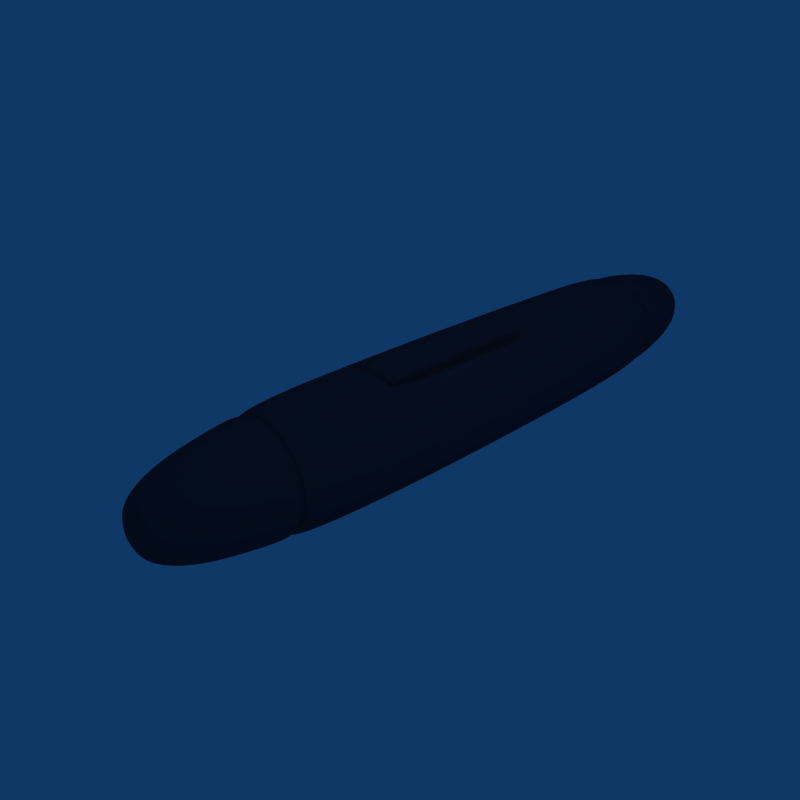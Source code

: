 # Source: fueltank.blend  (saved by Blender 2.48.1; exported with 4.5.12 LTS)
import bpy
from mathutils import Matrix  # noqa: F401  (used for matrix-valued properties, if any)

bpy.ops.wm.read_factory_settings(use_empty=True)
scene = bpy.context.scene
scene.name = 'Scene'

# ---- collections
col_collection_1 = bpy.data.collections.new('Collection 1'); scene.collection.children.link(col_collection_1)

# ---- materials (node trees are filled in below, after node groups)
mat_material = bpy.data.materials.new('Material')
mat_material.alpha_threshold = 0.0
mat_material.diffuse_color = (0.2, 0.2, 0.25, 1.0)
mat_material.roughness = 0.5
mat_material.line_color = (0.0, 0.0, 0.0, 1.0)

# ---- material node trees

# ---- world
world_world = bpy.data.worlds.new('World'); scene.world = world_world
world_world.color = (0.05656, 0.2208, 0.4)
world_world.use_sun_shadow = False
world_world.sun_shadow_jitter_overblur = 0.0
world_world.cycles.sampling_method = 'MANUAL'
world_world.cycles.sample_map_resolution = 256

# ---- cameras
cam_camera = bpy.data.cameras.new('Camera')
cam_camera.passepartout_alpha = 0.2
cam_camera.clip_end = 100.0
cam_camera.lens = 35.0
cam_camera.ortho_scale = 7.314
cam_camera.show_passepartout = False
cam_camera.show_safe_areas = True
cam_camera.dof.focus_distance = 0.0
cam_camera.dof.aperture_fstop = 128.0

# ---- lights
light_spot = bpy.data.lights.new('Spot', 'POINT')
light_spot.transmission_factor = 0.0
light_spot.cutoff_distance = 30.0
light_spot.energy = 100.0
light_spot.shadow_buffer_clip_start = 1.001
light_spot.shadow_soft_size = 1.0
light_spot.shadow_maximum_resolution = 0.006
light_spot.use_absolute_resolution = True
light_spot.cycles.use_multiple_importance_sampling = False

# ---- meshes
me_cube = bpy.data.meshes.new('Cube')
me_cube.from_pydata([(0.4, 2.0, -0.8), (0.5556, 2.0, -0.8315), (0.3827, 2.0, -0.9239), (0.1951, 2.0, -0.9808), (-3.258e-07, 2.0, -1.0), (-0.1951, 2.0, -0.9808), (-0.3827, 2.0, -0.9239), (-0.5556, 2.0, -0.8315), (-0.7071, 2.0, -0.7071), (0.7071, -2.0, 0.7071), (0.8315, -2.0, 0.5556), (0.9239, -2.0, 0.3827), (0.9808, -2.0, 0.1951), (1.0, -2.0, -2.211e-06), (0.9808, -2.0, -0.1951), (0.9239, -2.0, -0.3827), (0.8315, -2.0, -0.5556), (0.7071, -2.0, -0.7071), (0.5556, -2.0, -0.8315), (-0.8315, -2.0, -0.5556), (-0.9239, -2.0, -0.3827), (-0.9808, -2.0, -0.1951), (-1.0, -2.0, -4.071e-06), (-0.9808, -2.0, 0.1951), (-0.9239, -2.0, 0.3827), (-0.8315, -2.0, 0.5556), (-0.7071, -2.0, 0.7071), (-0.5556, -2.0, 0.8315), (-0.3827, -2.0, 0.9239), (-0.1951, -2.0, 0.9808), (-7.28e-06, -2.0, 1.0), (0.1951, -2.0, 0.9808), (0.3827, -2.0, 0.9239), (0.5556, -2.0, 0.8315), (3.017e-07, -5.85, 2.03e-07), (0.1638, -5.75, 0.2452), (0.1129, -5.75, 0.2725), (0.05754, -5.75, 0.2892), (6.915e-07, -5.75, 0.2949), (-0.05753, -5.75, 0.2892), (-0.1129, -5.75, 0.2725), (-0.1638, -5.75, 0.2452), (-0.2085, -5.75, 0.2085), (-0.2452, -5.75, 0.1638), (-0.2725, -5.75, 0.1129), (-0.2892, -5.75, 0.05753), (-0.2949, -5.75, 4.154e-07), (-0.2892, -5.75, -0.05753), (-0.2725, -5.75, -0.1129), (-0.2452, -5.75, -0.1638), (-0.2085, -5.75, -0.2085), (-0.1638, -5.75, -0.2452), (-0.1129, -5.75, -0.2725), (-0.05753, -5.75, -0.2892), (1.22e-07, -5.75, -0.2949), (0.05753, -5.75, -0.2892), (0.1129, -5.75, -0.2725), (0.1638, -5.75, -0.2452), (0.2085, -5.75, -0.2085), (0.2452, -5.75, -0.1638), (0.2725, -5.75, -0.1129), (0.2892, -5.75, -0.05753), (0.2949, -5.75, 1.529e-07), (0.2892, -5.75, 0.05753), (0.2725, -5.75, 0.1129), (0.2452, -5.75, 0.1638), (0.2085, -5.75, 0.2085), (0.2607, -5.7, 0.2607), (0.3065, -5.7, 0.2048), (0.3406, -5.7, 0.1411), (0.3616, -5.7, 0.07192), (0.3686, -5.7, 1.422e-07), (0.3616, -5.7, -0.07192), (0.3406, -5.7, -0.1411), (0.3065, -5.7, -0.2048), (0.2607, -5.7, -0.2607), (0.2048, -5.7, -0.3065), (0.1411, -5.7, -0.3406), (0.07192, -5.7, -0.3616), (7.585e-08, -5.7, -0.3686), (-0.07192, -5.7, -0.3616), (-0.1411, -5.7, -0.3406), (-0.2048, -5.7, -0.3065), (-0.2607, -5.7, -0.2607), (-0.3065, -5.7, -0.2048), (-0.3406, -5.7, -0.1411), (-0.3616, -5.7, -0.07192), (-0.3686, -5.7, 4.703e-07), (-0.3616, -5.7, 0.07192), (-0.3406, -5.7, 0.1411), (-0.3065, -5.7, 0.2048), (-0.2607, -5.7, 0.2607), (-0.2048, -5.7, 0.3065), (-0.1411, -5.7, 0.3406), (-0.07192, -5.7, 0.3616), (7.878e-07, -5.7, 0.3686), (0.07192, -5.7, 0.3616), (0.1411, -5.7, 0.3406), (0.2048, -5.7, 0.3065), (0.256, -5.6, 0.3831), (0.1763, -5.6, 0.4257), (0.0899, -5.6, 0.4519), (9.066e-07, -5.6, 0.4608), (-0.0899, -5.6, 0.4519), (-0.1763, -5.6, 0.4257), (-0.256, -5.6, 0.3831), (-0.3258, -5.6, 0.3258), (-0.3831, -5.6, 0.256), (-0.4257, -5.6, 0.1763), (-0.4519, -5.6, 0.0899), (-0.4608, -5.6, 5.364e-07), (-0.4519, -5.6, -0.0899), (-0.4257, -5.6, -0.1763), (-0.3831, -5.6, -0.256), (-0.3258, -5.6, -0.3258), (-0.256, -5.6, -0.3831), (-0.1763, -5.6, -0.4257), (-0.0899, -5.6, -0.4519), (1.669e-08, -5.6, -0.4608), (0.0899, -5.6, -0.4519), (0.1763, -5.6, -0.4257), (0.256, -5.6, -0.3831), (0.3258, -5.6, -0.3258), (0.3831, -5.6, -0.256), (0.4257, -5.6, -0.1763), (0.4519, -5.6, -0.0899), (0.4608, -5.6, 1.262e-07), (0.4519, -5.6, 0.0899), (0.4257, -5.6, 0.1763), (0.3831, -5.6, 0.256), (0.3258, -5.6, 0.3258), (0.4073, -5.4, 0.4073), (0.4789, -5.4, 0.32), (0.5322, -5.4, 0.2204), (0.5649, -5.4, 0.1124), (0.576, -5.4, 1.085e-07), (0.5649, -5.4, -0.1124), (0.5322, -5.4, -0.2204), (0.4789, -5.4, -0.32), (0.4073, -5.4, -0.4073), (0.32, -5.4, -0.4789), (0.2204, -5.4, -0.5322), (0.1124, -5.4, -0.5649), (-5.89e-08, -5.4, -0.576), (-0.1124, -5.4, -0.5649), (-0.2204, -5.4, -0.5322), (-0.32, -5.4, -0.4789), (-0.4073, -5.4, -0.4073), (-0.4789, -5.4, -0.32), (-0.5322, -5.4, -0.2204), (-0.5649, -5.4, -0.1124), (-0.576, -5.4, 6.212e-07), (-0.5649, -5.4, 0.1124), (-0.5322, -5.4, 0.2204), (-0.4789, -5.4, 0.32), (-0.4073, -5.4, 0.4073), (-0.32, -5.4, 0.4789), (-0.2204, -5.4, 0.5322), (-0.1124, -5.4, 0.5649), (1.053e-06, -5.4, 0.576), (0.1124, -5.4, 0.5649), (0.2204, -5.4, 0.5322), (0.32, -5.4, 0.4789), (0.4, -5.0, 0.5987), (0.2755, -5.0, 0.6652), (0.1405, -5.0, 0.7062), (1.244e-06, -5.0, 0.72), (-0.1405, -5.0, 0.7062), (-0.2755, -5.0, 0.6652), (-0.4, -5.0, 0.5987), (-0.5091, -5.0, 0.5091), (-0.5987, -5.0, 0.4), (-0.6652, -5.0, 0.2755), (-0.7062, -5.0, 0.1405), (-0.72, -5.0, 7.264e-07), (-0.7062, -5.0, -0.1405), (-0.6652, -5.0, -0.2755), (-0.5987, -5.0, -0.4), (-0.5091, -5.0, -0.5091), (-0.4, -5.0, -0.5987), (-0.2755, -5.0, -0.6652), (-0.1405, -5.0, -0.7062), (-1.463e-07, -5.0, -0.72), (0.1405, -5.0, -0.7062), (0.2755, -5.0, -0.6652), (0.4, -5.0, -0.5987), (0.5091, -5.0, -0.5091), (0.5987, -5.0, -0.4), (0.6652, -5.0, -0.2755), (0.7062, -5.0, -0.1405), (0.72, -5.0, 8.555e-08), (0.7062, -5.0, 0.1405), (0.6652, -5.0, 0.2755), (0.5987, -5.0, 0.4), (0.5091, -5.0, 0.5091), (0.5728, -3.995, 0.5728), (0.6735, -3.995, 0.45), (0.7483, -3.995, 0.31), (0.7944, -3.995, 0.158), (0.81, -3.995, 6.664e-08), (0.7944, -3.995, -0.158), (0.7483, -3.995, -0.31), (0.6735, -3.995, -0.45), (0.5728, -3.995, -0.5728), (0.45, -3.995, -0.6735), (0.31, -3.995, -0.7483), (0.158, -3.995, -0.7944), (-2.076e-07, -3.995, -0.81), (-0.158, -3.995, -0.7944), (-0.31, -3.995, -0.7483), (-0.45, -3.995, -0.6735), (-0.5728, -3.995, -0.5728), (-0.6735, -3.995, -0.45), (-0.7483, -3.995, -0.31), (-0.7944, -3.995, -0.158), (-0.81, -3.995, 7.876e-07), (-0.7944, -3.995, 0.158), (-0.7483, -3.995, 0.31), (-0.6735, -3.995, 0.45), (-0.5728, -3.995, 0.5728), (-0.45, -3.995, 0.6735), (-0.31, -3.995, 0.7483), (-0.158, -3.995, 0.7944), (1.357e-06, -3.995, 0.81), (0.158, -3.995, 0.7944), (0.31, -3.995, 0.7483), (0.45, -3.995, 0.6735), (-0.7071, -2.0, -0.7071), (-0.5556, -2.0, -0.8315), (-0.3827, -2.0, -0.9239), (-0.1951, -2.0, -0.9808), (-3.258e-07, -2.0, -1.0), (0.1951, -2.0, -0.9808), (0.3827, -2.0, -0.9239), (0.3117, -3.905, -0.7525), (0.1589, -3.905, -0.7988), (-2.106e-07, -3.905, -0.8145), (-0.1589, -3.905, -0.7988), (-0.3117, -3.905, -0.7525), (-0.4525, -3.905, -0.6772), (-0.5759, -3.905, -0.5759), (0.5759, -3.905, 0.5759), (0.4525, -3.905, 0.6772), (0.3117, -3.905, 0.7525), (0.1589, -3.905, 0.7988), (9.625e-07, -3.905, 0.8145), (-0.1589, -3.905, 0.7988), (-0.3117, -3.905, 0.7525), (-0.4525, -3.905, 0.6772), (-0.5759, -3.905, 0.5759), (-0.6772, -3.905, 0.4525), (-0.7525, -3.905, 0.3117), (-0.7988, -3.905, 0.1589), (-0.8145, -3.905, 5.66e-07), (-0.7988, -3.905, -0.1589), (-0.7525, -3.905, -0.3117), (-0.6772, -3.905, -0.4525), (0.4525, -3.905, -0.6772), (0.5759, -3.905, -0.5759), (0.6772, -3.905, -0.4525), (0.7525, -3.905, -0.3117), (0.7988, -3.905, -0.1589), (0.8145, -3.905, -3.527e-08), (0.7988, -3.905, 0.1589), (0.7525, -3.905, 0.3117), (0.6772, -3.905, 0.4525), (0.49, -4.0, 0.7334), (0.3375, -4.0, 0.8149), (0.1721, -4.0, 0.8651), (1.455e-06, -4.0, 0.882), (-0.1721, -4.0, 0.8651), (-0.3375, -4.0, 0.8149), (-0.49, -4.0, 0.7334), (-0.6237, -4.0, 0.6237), (-0.7334, -4.0, 0.49), (-0.8149, -4.0, 0.3375), (-0.8651, -4.0, 0.1721), (-0.882, -4.0, 8.42e-07), (-0.8651, -4.0, -0.1721), (-0.8149, -4.0, -0.3375), (-0.7334, -4.0, -0.49), (-0.6237, -4.0, -0.6237), (-0.49, -4.0, -0.7334), (-0.3375, -4.0, -0.8149), (-0.1721, -4.0, -0.8651), (-2.482e-07, -4.0, -0.882), (0.1721, -4.0, -0.8651), (0.3375, -4.0, -0.8149), (0.49, -4.0, -0.7334), (0.6237, -4.0, -0.6237), (0.7334, -4.0, -0.49), (0.8149, -4.0, -0.3375), (0.8651, -4.0, -0.1721), (0.882, -4.0, 5.694e-08), (0.8651, -4.0, 0.1721), (0.8149, -4.0, 0.3375), (0.6237, -4.0, 0.6237), (0.7334, -4.0, 0.49), (0.3481, -3.905, -0.8405), (0.1775, -3.905, -0.8923), (-2.66e-07, -3.905, -0.9097), (-0.1775, -3.905, -0.8923), (-0.3481, -3.905, -0.8405), (-0.5054, -3.905, -0.7564), (-0.6433, -3.905, -0.6433), (0.6433, -3.905, 0.6433), (0.5054, -3.905, 0.7564), (0.3481, -3.905, 0.8405), (0.1775, -3.905, 0.8923), (6.247e-07, -3.905, 0.9097), (-0.1775, -3.905, 0.8923), (-0.3481, -3.905, 0.8405), (-0.5054, -3.905, 0.7564), (-0.6433, -3.905, 0.6433), (-0.7564, -3.905, 0.5054), (-0.8405, -3.905, 0.3481), (-0.8923, -3.905, 0.1775), (-0.9097, -3.905, 3.746e-07), (-0.8923, -3.905, -0.1775), (-0.8405, -3.905, -0.3481), (-0.7564, -3.905, -0.5054), (0.5054, -3.905, -0.7564), (0.6433, -3.905, -0.6433), (0.7564, -3.905, -0.5054), (0.8405, -3.905, -0.3481), (0.8923, -3.905, -0.1775), (0.9098, -3.905, -1.67e-07), (0.8923, -3.905, 0.1775), (0.8405, -3.905, 0.3481), (0.7564, -3.905, 0.5054), (0.7564, 3.905, 0.5054), (0.8405, 3.905, 0.3481), (0.8923, 3.905, 0.1775), (0.9098, 3.905, -1.67e-07), (0.8923, 3.905, -0.1775), (0.8405, 3.905, -0.3481), (0.7564, 3.905, -0.5054), (0.6433, 3.905, -0.6433), (0.5054, 3.905, -0.7564), (-0.7564, 3.905, -0.5054), (-0.8405, 3.905, -0.3481), (-0.8923, 3.905, -0.1775), (-0.9097, 3.905, 3.746e-07), (-0.8923, 3.905, 0.1775), (-0.8405, 3.905, 0.3481), (-0.7564, 3.905, 0.5054), (-0.6433, 3.905, 0.6433), (-0.5054, 3.905, 0.7564), (-0.3481, 3.905, 0.8405), (-0.1775, 3.905, 0.8923), (6.247e-07, 3.905, 0.9097), (0.1775, 3.905, 0.8923), (0.3481, 3.905, 0.8405), (0.5054, 3.905, 0.7564), (0.6433, 3.905, 0.6433), (-0.6433, 3.905, -0.6433), (-0.5054, 3.905, -0.7564), (-0.3481, 3.905, -0.8405), (-0.1775, 3.905, -0.8923), (-2.66e-07, 3.905, -0.9097), (0.1775, 3.905, -0.8923), (0.3481, 3.905, -0.8405), (0.7334, 4.0, 0.49), (0.6237, 4.0, 0.6237), (0.8149, 4.0, 0.3375), (0.8651, 4.0, 0.1721), (0.882, 4.0, 5.694e-08), (0.8651, 4.0, -0.1721), (0.8149, 4.0, -0.3375), (0.7334, 4.0, -0.49), (0.6237, 4.0, -0.6237), (0.49, 4.0, -0.7334), (0.3375, 4.0, -0.8149), (0.1721, 4.0, -0.8651), (-2.482e-07, 4.0, -0.882), (-0.1721, 4.0, -0.8651), (-0.3375, 4.0, -0.8149), (-0.49, 4.0, -0.7334), (-0.6237, 4.0, -0.6237), (-0.7334, 4.0, -0.49), (-0.8149, 4.0, -0.3375), (-0.8651, 4.0, -0.1721), (-0.882, 4.0, 8.42e-07), (-0.8651, 4.0, 0.1721), (-0.8149, 4.0, 0.3375), (-0.7334, 4.0, 0.49), (-0.6237, 4.0, 0.6237), (-0.49, 4.0, 0.7334), (-0.3375, 4.0, 0.8149), (-0.1721, 4.0, 0.8651), (1.455e-06, 4.0, 0.882), (0.1721, 4.0, 0.8651), (0.3375, 4.0, 0.8149), (0.49, 4.0, 0.7334), (0.6772, 3.905, 0.4525), (0.7525, 3.905, 0.3117), (0.7988, 3.905, 0.1589), (0.8145, 3.905, -3.527e-08), (0.7988, 3.905, -0.1589), (0.7525, 3.905, -0.3117), (0.6772, 3.905, -0.4525), (0.5759, 3.905, -0.5759), (0.4525, 3.905, -0.6772), (-0.6772, 3.905, -0.4525), (-0.7525, 3.905, -0.3117), (-0.7988, 3.905, -0.1589), (-0.8145, 3.905, 5.66e-07), (-0.7988, 3.905, 0.1589), (-0.7525, 3.905, 0.3117), (-0.6772, 3.905, 0.4525), (-0.5759, 3.905, 0.5759), (-0.4525, 3.905, 0.6772), (-0.3117, 3.905, 0.7525), (-0.1589, 3.905, 0.7988), (9.625e-07, 3.905, 0.8145), (0.1589, 3.905, 0.7988), (0.3117, 3.905, 0.7525), (0.4525, 3.905, 0.6772), (0.5759, 3.905, 0.5759), (-0.5759, 3.905, -0.5759), (-0.4525, 3.905, -0.6772), (-0.3117, 3.905, -0.7525), (-0.1589, 3.905, -0.7988), (-2.106e-07, 3.905, -0.8145), (0.1589, 3.905, -0.7988), (0.3117, 3.905, -0.7525), (0.45, 3.995, 0.6735), (0.31, 3.995, 0.7483), (0.158, 3.995, 0.7944), (1.357e-06, 3.995, 0.81), (-0.158, 3.995, 0.7944), (-0.31, 3.995, 0.7483), (-0.45, 3.995, 0.6735), (-0.5728, 3.995, 0.5728), (-0.6735, 3.995, 0.45), (-0.7483, 3.995, 0.31), (-0.7944, 3.995, 0.158), (-0.81, 3.995, 7.876e-07), (-0.7944, 3.995, -0.158), (-0.7483, 3.995, -0.31), (-0.6735, 3.995, -0.45), (-0.5728, 3.995, -0.5728), (-0.45, 3.995, -0.6735), (-0.31, 3.995, -0.7483), (-0.158, 3.995, -0.7944), (-2.076e-07, 3.995, -0.81), (0.158, 3.995, -0.7944), (0.31, 3.995, -0.7483), (0.45, 3.995, -0.6735), (0.5728, 3.995, -0.5728), (0.6735, 3.995, -0.45), (0.7483, 3.995, -0.31), (0.7944, 3.995, -0.158), (0.81, 3.995, 6.664e-08), (0.7944, 3.995, 0.158), (0.7483, 3.995, 0.31), (0.6735, 3.995, 0.45), (0.5728, 3.995, 0.5728), (0.5091, 5.0, 0.5091), (0.5987, 5.0, 0.4), (0.6652, 5.0, 0.2755), (0.7062, 5.0, 0.1405), (0.72, 5.0, 8.555e-08), (0.7062, 5.0, -0.1405), (0.6652, 5.0, -0.2755), (0.5987, 5.0, -0.4), (0.5091, 5.0, -0.5091), (0.4, 5.0, -0.5987), (0.2755, 5.0, -0.6652), (0.1405, 5.0, -0.7062), (-1.463e-07, 5.0, -0.72), (-0.1405, 5.0, -0.7062), (-0.2755, 5.0, -0.6652), (-0.4, 5.0, -0.5987), (-0.5091, 5.0, -0.5091), (-0.5987, 5.0, -0.4), (-0.6652, 5.0, -0.2755), (-0.7062, 5.0, -0.1405), (-0.72, 5.0, 7.264e-07), (-0.7062, 5.0, 0.1405), (-0.6652, 5.0, 0.2755), (-0.5987, 5.0, 0.4), (-0.5091, 5.0, 0.5091), (-0.4, 5.0, 0.5987), (-0.2755, 5.0, 0.6652), (-0.1405, 5.0, 0.7062), (1.244e-06, 5.0, 0.72), (0.1405, 5.0, 0.7062), (0.2755, 5.0, 0.6652), (0.4, 5.0, 0.5987), (0.32, 5.4, 0.4789), (0.2204, 5.4, 0.5322), (0.1124, 5.4, 0.5649), (1.053e-06, 5.4, 0.576), (-0.1124, 5.4, 0.5649), (-0.2204, 5.4, 0.5322), (-0.32, 5.4, 0.4789), (-0.4073, 5.4, 0.4073), (-0.4789, 5.4, 0.32), (-0.5322, 5.4, 0.2204), (-0.5649, 5.4, 0.1124), (-0.576, 5.4, 6.212e-07), (-0.5649, 5.4, -0.1124), (-0.5322, 5.4, -0.2204), (-0.4789, 5.4, -0.32), (-0.4073, 5.4, -0.4073), (-0.32, 5.4, -0.4789), (-0.2204, 5.4, -0.5322), (-0.1124, 5.4, -0.5649), (-5.89e-08, 5.4, -0.576), (0.1124, 5.4, -0.5649), (0.2204, 5.4, -0.5322), (0.32, 5.4, -0.4789), (0.4073, 5.4, -0.4073), (0.4789, 5.4, -0.32), (0.5322, 5.4, -0.2204), (0.5649, 5.4, -0.1124), (0.576, 5.4, 1.085e-07), (0.5649, 5.4, 0.1124), (0.5322, 5.4, 0.2204), (0.4789, 5.4, 0.32), (0.4073, 5.4, 0.4073), (0.3258, 5.6, 0.3258), (0.3831, 5.6, 0.256), (0.4257, 5.6, 0.1763), (0.4519, 5.6, 0.0899), (0.4608, 5.6, 1.262e-07), (0.4519, 5.6, -0.0899), (0.4257, 5.6, -0.1763), (0.3831, 5.6, -0.256), (0.3258, 5.6, -0.3258), (0.256, 5.6, -0.3831), (0.1763, 5.6, -0.4257), (0.0899, 5.6, -0.4519), (1.669e-08, 5.6, -0.4608), (-0.0899, 5.6, -0.4519), (-0.1763, 5.6, -0.4257), (-0.256, 5.6, -0.3831), (-0.3258, 5.6, -0.3258), (-0.3831, 5.6, -0.256), (-0.4257, 5.6, -0.1763), (-0.4519, 5.6, -0.0899), (-0.4608, 5.6, 5.364e-07), (-0.4519, 5.6, 0.0899), (-0.4257, 5.6, 0.1763), (-0.3831, 5.6, 0.256), (-0.3258, 5.6, 0.3258), (-0.256, 5.6, 0.3831), (-0.1763, 5.6, 0.4257), (-0.0899, 5.6, 0.4519), (9.066e-07, 5.6, 0.4608), (0.0899, 5.6, 0.4519), (0.1763, 5.6, 0.4257), (0.256, 5.6, 0.3831), (0.2048, 5.7, 0.3065), (0.1411, 5.7, 0.3406), (0.07192, 5.7, 0.3616), (7.878e-07, 5.7, 0.3686), (-0.07192, 5.7, 0.3616), (-0.1411, 5.7, 0.3406), (-0.2048, 5.7, 0.3065), (-0.2607, 5.7, 0.2607), (-0.3065, 5.7, 0.2048), (-0.3406, 5.7, 0.1411), (-0.3616, 5.7, 0.07192), (-0.3686, 5.7, 4.703e-07), (-0.3616, 5.7, -0.07192), (-0.3406, 5.7, -0.1411), (-0.3065, 5.7, -0.2048), (-0.2607, 5.7, -0.2607), (-0.2048, 5.7, -0.3065), (-0.1411, 5.7, -0.3406), (-0.07192, 5.7, -0.3616), (7.585e-08, 5.7, -0.3686), (0.07192, 5.7, -0.3616), (0.1411, 5.7, -0.3406), (0.2048, 5.7, -0.3065), (0.2607, 5.7, -0.2607), (0.3065, 5.7, -0.2048), (0.3406, 5.7, -0.1411), (0.3616, 5.7, -0.07192), (0.3686, 5.7, 1.422e-07), (0.3616, 5.7, 0.07192), (0.3406, 5.7, 0.1411), (0.3065, 5.7, 0.2048), (0.2607, 5.7, 0.2607), (0.2085, 5.75, 0.2085), (0.2452, 5.75, 0.1638), (0.2725, 5.75, 0.1129), (0.2892, 5.75, 0.05753), (0.2949, 5.75, 1.529e-07), (0.2892, 5.75, -0.05753), (0.2725, 5.75, -0.1129), (0.2452, 5.75, -0.1638), (0.2085, 5.75, -0.2085), (0.1638, 5.75, -0.2452), (0.1129, 5.75, -0.2725), (0.05753, 5.75, -0.2892), (1.22e-07, 5.75, -0.2949), (-0.05753, 5.75, -0.2892), (-0.1129, 5.75, -0.2725), (-0.1638, 5.75, -0.2452), (-0.2085, 5.75, -0.2085), (-0.2452, 5.75, -0.1638), (-0.2725, 5.75, -0.1129), (-0.2892, 5.75, -0.05753), (-0.2949, 5.75, 4.154e-07), (-0.2892, 5.75, 0.05753), (-0.2725, 5.75, 0.1129), (-0.2452, 5.75, 0.1638), (-0.2085, 5.75, 0.2085), (-0.1638, 5.75, 0.2452), (-0.1129, 5.75, 0.2725), (-0.05753, 5.75, 0.2892), (6.915e-07, 5.75, 0.2949), (0.05754, 5.75, 0.2892), (0.1129, 5.75, 0.2725), (0.1638, 5.75, 0.2452), (3.017e-07, 5.85, 2.03e-07), (0.5556, 2.0, 0.8315), (0.3827, 2.0, 0.9239), (0.1951, 2.0, 0.9808), (-7.28e-06, 2.0, 1.0), (-0.1951, 2.0, 0.9808), (-0.3827, 2.0, 0.9239), (-0.5556, 2.0, 0.8315), (-0.7071, 2.0, 0.7071), (-0.8315, 2.0, 0.5556), (-0.9239, 2.0, 0.3827), (-0.9808, 2.0, 0.1951), (-1.0, 2.0, -4.071e-06), (-0.9808, 2.0, -0.1951), (-0.9239, 2.0, -0.3827), (-0.8315, 2.0, -0.5556), (0.7071, 2.0, -0.7071), (0.8315, 2.0, -0.5556), (0.9239, 2.0, -0.3827), (0.9808, 2.0, -0.1951), (1.0, 2.0, -2.211e-06), (0.9808, 2.0, 0.1951), (0.9239, 2.0, 0.3827), (0.8315, 2.0, 0.5556), (0.7071, 2.0, 0.7071), (-0.3889, 0.8, 0.6302), (-0.2679, 0.8, 0.6367), (-0.1366, 0.8, 0.6407), (-5.096e-06, 0.8, 0.642), (0.1366, 0.8, 0.6407), (0.2679, 0.8, 0.6367), (0.3889, 0.8, 0.6302), (0.3889, -2.0, 0.6302), (0.2679, -2.0, 0.6367), (0.1366, -2.0, 0.6407), (-5.096e-06, -2.0, 0.642), (-0.1366, -2.0, 0.6407), (-0.2679, -2.0, 0.6367), (-0.3889, -2.0, 0.6302), (-0.3889, -2.0, 0.9302), (-0.2679, -2.0, 0.9367), (-0.1366, -2.0, 0.9407), (-5.096e-06, -2.0, 0.942), (0.1366, -2.0, 0.9407), (0.2679, -2.0, 0.9367), (0.3889, -2.0, 0.9302), (0.3889, 0.8, 0.9302), (0.2679, 0.8, 0.9367), (0.1366, 0.8, 0.9407), (-5.096e-06, 0.8, 0.942), (-0.1366, 0.8, 0.9407), (-0.2679, 0.8, 0.9367), (-0.3889, 0.8, 0.9302)], [], [(642, 9, 10, 641), (641, 10, 11, 640), (640, 11, 12, 639), (639, 12, 13, 638), (638, 13, 14, 637), (637, 14, 15, 636), (636, 15, 16, 635), (635, 16, 17, 634), (634, 17, 18, 1), (1, 18, 233, 2), (2, 233, 232, 3), (3, 232, 231, 4), (4, 231, 230, 5), (5, 230, 229, 6), (6, 229, 228, 7), (7, 228, 227, 8), (8, 227, 19, 633), (633, 19, 20, 632), (632, 20, 21, 631), (631, 21, 22, 630), (630, 22, 23, 629), (629, 23, 24, 628), (628, 24, 25, 627), (627, 25, 26, 626), (626, 26, 27, 625), (9, 642, 619, 33), (66, 34, 65), (65, 34, 64), (64, 34, 63), (63, 34, 62), (62, 34, 61), (61, 34, 60), (60, 34, 59), (59, 34, 58), (58, 34, 57), (57, 34, 56), (56, 34, 55), (55, 34, 54), (54, 34, 53), (53, 34, 52), (52, 34, 51), (51, 34, 50), (50, 34, 49), (49, 34, 48), (48, 34, 47), (47, 34, 46), (46, 34, 45), (45, 34, 44), (44, 34, 43), (43, 34, 42), (42, 34, 41), (41, 34, 40), (40, 34, 39), (39, 34, 38), (38, 34, 37), (37, 34, 36), (36, 34, 35), (35, 34, 66), (98, 35, 66, 67), (97, 36, 35, 98), (96, 37, 36, 97), (95, 38, 37, 96), (94, 39, 38, 95), (93, 40, 39, 94), (92, 41, 40, 93), (91, 42, 41, 92), (90, 43, 42, 91), (89, 44, 43, 90), (88, 45, 44, 89), (87, 46, 45, 88), (86, 47, 46, 87), (85, 48, 47, 86), (84, 49, 48, 85), (83, 50, 49, 84), (82, 51, 50, 83), (81, 52, 51, 82), (80, 53, 52, 81), (79, 54, 53, 80), (78, 55, 54, 79), (77, 56, 55, 78), (76, 57, 56, 77), (75, 58, 57, 76), (74, 59, 58, 75), (73, 60, 59, 74), (72, 61, 60, 73), (71, 62, 61, 72), (70, 63, 62, 71), (69, 64, 63, 70), (68, 65, 64, 69), (67, 66, 65, 68), (130, 67, 68, 129), (129, 68, 69, 128), (128, 69, 70, 127), (127, 70, 71, 126), (126, 71, 72, 125), (125, 72, 73, 124), (124, 73, 74, 123), (123, 74, 75, 122), (122, 75, 76, 121), (121, 76, 77, 120), (120, 77, 78, 119), (119, 78, 79, 118), (118, 79, 80, 117), (117, 80, 81, 116), (116, 81, 82, 115), (115, 82, 83, 114), (114, 83, 84, 113), (113, 84, 85, 112), (112, 85, 86, 111), (111, 86, 87, 110), (110, 87, 88, 109), (109, 88, 89, 108), (108, 89, 90, 107), (107, 90, 91, 106), (106, 91, 92, 105), (105, 92, 93, 104), (104, 93, 94, 103), (103, 94, 95, 102), (102, 95, 96, 101), (101, 96, 97, 100), (100, 97, 98, 99), (99, 98, 67, 130), (162, 99, 130, 131), (161, 100, 99, 162), (160, 101, 100, 161), (159, 102, 101, 160), (158, 103, 102, 159), (157, 104, 103, 158), (156, 105, 104, 157), (155, 106, 105, 156), (154, 107, 106, 155), (153, 108, 107, 154), (152, 109, 108, 153), (151, 110, 109, 152), (150, 111, 110, 151), (149, 112, 111, 150), (148, 113, 112, 149), (147, 114, 113, 148), (146, 115, 114, 147), (145, 116, 115, 146), (144, 117, 116, 145), (143, 118, 117, 144), (142, 119, 118, 143), (141, 120, 119, 142), (140, 121, 120, 141), (139, 122, 121, 140), (138, 123, 122, 139), (137, 124, 123, 138), (136, 125, 124, 137), (135, 126, 125, 136), (134, 127, 126, 135), (133, 128, 127, 134), (132, 129, 128, 133), (131, 130, 129, 132), (194, 131, 132, 193), (193, 132, 133, 192), (192, 133, 134, 191), (191, 134, 135, 190), (190, 135, 136, 189), (189, 136, 137, 188), (188, 137, 138, 187), (187, 138, 139, 186), (186, 139, 140, 185), (185, 140, 141, 184), (184, 141, 142, 183), (183, 142, 143, 182), (182, 143, 144, 181), (181, 144, 145, 180), (180, 145, 146, 179), (179, 146, 147, 178), (178, 147, 148, 177), (177, 148, 149, 176), (176, 149, 150, 175), (175, 150, 151, 174), (174, 151, 152, 173), (173, 152, 153, 172), (172, 153, 154, 171), (171, 154, 155, 170), (170, 155, 156, 169), (169, 156, 157, 168), (168, 157, 158, 167), (167, 158, 159, 166), (166, 159, 160, 165), (165, 160, 161, 164), (164, 161, 162, 163), (163, 162, 131, 194), (241, 195, 196, 265), (265, 196, 197, 264), (264, 197, 198, 263), (263, 198, 199, 262), (262, 199, 200, 261), (261, 200, 201, 260), (260, 201, 202, 259), (259, 202, 203, 258), (258, 203, 204, 257), (257, 204, 205, 234), (234, 205, 206, 235), (235, 206, 207, 236), (236, 207, 208, 237), (237, 208, 209, 238), (238, 209, 210, 239), (239, 210, 211, 240), (240, 211, 212, 256), (256, 212, 213, 255), (255, 213, 214, 254), (254, 214, 215, 253), (253, 215, 216, 252), (252, 216, 217, 251), (251, 217, 218, 250), (250, 218, 219, 249), (249, 219, 220, 248), (248, 220, 221, 247), (247, 221, 222, 246), (246, 222, 223, 245), (245, 223, 224, 244), (244, 224, 225, 243), (243, 225, 226, 242), (242, 226, 195, 241), (226, 266, 296, 195), (266, 163, 194, 296), (225, 267, 266, 226), (267, 164, 163, 266), (224, 268, 267, 225), (268, 165, 164, 267), (223, 269, 268, 224), (269, 166, 165, 268), (222, 270, 269, 223), (270, 167, 166, 269), (221, 271, 270, 222), (271, 168, 167, 270), (220, 272, 271, 221), (272, 169, 168, 271), (219, 273, 272, 220), (273, 170, 169, 272), (218, 274, 273, 219), (274, 171, 170, 273), (217, 275, 274, 218), (275, 172, 171, 274), (216, 276, 275, 217), (276, 173, 172, 275), (215, 277, 276, 216), (277, 174, 173, 276), (214, 278, 277, 215), (278, 175, 174, 277), (213, 279, 278, 214), (279, 176, 175, 278), (212, 280, 279, 213), (280, 177, 176, 279), (211, 281, 280, 212), (281, 178, 177, 280), (210, 282, 281, 211), (282, 179, 178, 281), (209, 283, 282, 210), (283, 180, 179, 282), (208, 284, 283, 209), (284, 181, 180, 283), (207, 285, 284, 208), (285, 182, 181, 284), (206, 286, 285, 207), (286, 183, 182, 285), (205, 287, 286, 206), (287, 184, 183, 286), (204, 288, 287, 205), (288, 185, 184, 287), (203, 289, 288, 204), (289, 186, 185, 288), (202, 290, 289, 203), (290, 187, 186, 289), (201, 291, 290, 202), (291, 188, 187, 290), (200, 292, 291, 201), (292, 189, 188, 291), (199, 293, 292, 200), (293, 190, 189, 292), (198, 294, 293, 199), (294, 191, 190, 293), (197, 295, 294, 198), (295, 192, 191, 294), (196, 297, 295, 197), (297, 193, 192, 295), (195, 296, 297, 196), (296, 194, 193, 297), (9, 305, 329, 10), (305, 241, 265, 329), (10, 329, 328, 11), (329, 265, 264, 328), (11, 328, 327, 12), (328, 264, 263, 327), (12, 327, 326, 13), (327, 263, 262, 326), (13, 326, 325, 14), (326, 262, 261, 325), (14, 325, 324, 15), (325, 261, 260, 324), (15, 324, 323, 16), (324, 260, 259, 323), (16, 323, 322, 17), (323, 259, 258, 322), (17, 322, 321, 18), (322, 258, 257, 321), (18, 321, 298, 233), (321, 257, 234, 298), (233, 298, 299, 232), (298, 234, 235, 299), (232, 299, 300, 231), (299, 235, 236, 300), (231, 300, 301, 230), (300, 236, 237, 301), (230, 301, 302, 229), (301, 237, 238, 302), (229, 302, 303, 228), (302, 238, 239, 303), (228, 303, 304, 227), (303, 239, 240, 304), (227, 304, 320, 19), (304, 240, 256, 320), (19, 320, 319, 20), (320, 256, 255, 319), (20, 319, 318, 21), (319, 255, 254, 318), (21, 318, 317, 22), (318, 254, 253, 317), (22, 317, 316, 23), (317, 253, 252, 316), (23, 316, 315, 24), (316, 252, 251, 315), (24, 315, 314, 25), (315, 251, 250, 314), (25, 314, 313, 26), (314, 250, 249, 313), (26, 313, 312, 27), (313, 249, 248, 312), (27, 312, 311, 28), (312, 248, 247, 311), (28, 311, 310, 29), (311, 247, 246, 310), (29, 310, 309, 30), (310, 246, 245, 309), (30, 309, 308, 31), (309, 245, 244, 308), (31, 308, 307, 32), (308, 244, 243, 307), (32, 307, 306, 33), (307, 243, 242, 306), (33, 306, 305, 9), (306, 242, 241, 305), (353, 354, 418, 417), (619, 642, 354, 353), (352, 353, 417, 416), (620, 619, 353, 352), (351, 352, 416, 415), (621, 620, 352, 351), (350, 351, 415, 414), (622, 621, 351, 350), (349, 350, 414, 413), (623, 622, 350, 349), (348, 349, 413, 412), (624, 623, 349, 348), (347, 348, 412, 411), (625, 624, 348, 347), (346, 347, 411, 410), (626, 625, 347, 346), (345, 346, 410, 409), (627, 626, 346, 345), (344, 345, 409, 408), (628, 627, 345, 344), (343, 344, 408, 407), (629, 628, 344, 343), (342, 343, 407, 406), (630, 629, 343, 342), (341, 342, 406, 405), (631, 630, 342, 341), (340, 341, 405, 404), (632, 631, 341, 340), (339, 340, 404, 403), (633, 632, 340, 339), (355, 339, 403, 419), (8, 633, 339, 355), (356, 355, 419, 420), (7, 8, 355, 356), (357, 356, 420, 421), (6, 7, 356, 357), (358, 357, 421, 422), (5, 6, 357, 358), (359, 358, 422, 423), (4, 5, 358, 359), (360, 359, 423, 424), (3, 4, 359, 360), (361, 360, 424, 425), (2, 3, 360, 361), (338, 361, 425, 402), (1, 2, 361, 338), (337, 338, 402, 401), (634, 1, 338, 337), (336, 337, 401, 400), (635, 634, 337, 336), (335, 336, 400, 399), (636, 635, 336, 335), (334, 335, 399, 398), (637, 636, 335, 334), (333, 334, 398, 397), (638, 637, 334, 333), (332, 333, 397, 396), (639, 638, 333, 332), (331, 332, 396, 395), (640, 639, 332, 331), (330, 331, 395, 394), (641, 640, 331, 330), (354, 330, 394, 418), (642, 641, 330, 354), (363, 362, 459, 458), (457, 456, 362, 363), (362, 364, 460, 459), (456, 455, 364, 362), (364, 365, 461, 460), (455, 454, 365, 364), (365, 366, 462, 461), (454, 453, 366, 365), (366, 367, 463, 462), (453, 452, 367, 366), (367, 368, 464, 463), (452, 451, 368, 367), (368, 369, 465, 464), (451, 450, 369, 368), (369, 370, 466, 465), (450, 449, 370, 369), (370, 371, 467, 466), (449, 448, 371, 370), (371, 372, 468, 467), (448, 447, 372, 371), (372, 373, 469, 468), (447, 446, 373, 372), (373, 374, 470, 469), (446, 445, 374, 373), (374, 375, 471, 470), (445, 444, 375, 374), (375, 376, 472, 471), (444, 443, 376, 375), (376, 377, 473, 472), (443, 442, 377, 376), (377, 378, 474, 473), (442, 441, 378, 377), (378, 379, 475, 474), (441, 440, 379, 378), (379, 380, 476, 475), (440, 439, 380, 379), (380, 381, 477, 476), (439, 438, 381, 380), (381, 382, 478, 477), (438, 437, 382, 381), (382, 383, 479, 478), (437, 436, 383, 382), (383, 384, 480, 479), (436, 435, 384, 383), (384, 385, 481, 480), (435, 434, 385, 384), (385, 386, 482, 481), (434, 433, 386, 385), (386, 387, 483, 482), (433, 432, 387, 386), (387, 388, 484, 483), (432, 431, 388, 387), (388, 389, 485, 484), (431, 430, 389, 388), (389, 390, 486, 485), (430, 429, 390, 389), (390, 391, 487, 486), (429, 428, 391, 390), (391, 392, 488, 487), (428, 427, 392, 391), (392, 393, 489, 488), (427, 426, 393, 392), (393, 363, 458, 489), (426, 457, 363, 393), (417, 418, 457, 426), (416, 417, 426, 427), (415, 416, 427, 428), (414, 415, 428, 429), (413, 414, 429, 430), (412, 413, 430, 431), (411, 412, 431, 432), (410, 411, 432, 433), (409, 410, 433, 434), (408, 409, 434, 435), (407, 408, 435, 436), (406, 407, 436, 437), (405, 406, 437, 438), (404, 405, 438, 439), (403, 404, 439, 440), (419, 403, 440, 441), (420, 419, 441, 442), (421, 420, 442, 443), (422, 421, 443, 444), (423, 422, 444, 445), (424, 423, 445, 446), (425, 424, 446, 447), (402, 425, 447, 448), (401, 402, 448, 449), (400, 401, 449, 450), (399, 400, 450, 451), (398, 399, 451, 452), (397, 398, 452, 453), (396, 397, 453, 454), (395, 396, 454, 455), (394, 395, 455, 456), (418, 394, 456, 457), (489, 458, 521, 490), (488, 489, 490, 491), (487, 488, 491, 492), (486, 487, 492, 493), (485, 486, 493, 494), (484, 485, 494, 495), (483, 484, 495, 496), (482, 483, 496, 497), (481, 482, 497, 498), (480, 481, 498, 499), (479, 480, 499, 500), (478, 479, 500, 501), (477, 478, 501, 502), (476, 477, 502, 503), (475, 476, 503, 504), (474, 475, 504, 505), (473, 474, 505, 506), (472, 473, 506, 507), (471, 472, 507, 508), (470, 471, 508, 509), (469, 470, 509, 510), (468, 469, 510, 511), (467, 468, 511, 512), (466, 467, 512, 513), (465, 466, 513, 514), (464, 465, 514, 515), (463, 464, 515, 516), (462, 463, 516, 517), (461, 462, 517, 518), (460, 461, 518, 519), (459, 460, 519, 520), (458, 459, 520, 521), (521, 520, 523, 522), (520, 519, 524, 523), (519, 518, 525, 524), (518, 517, 526, 525), (517, 516, 527, 526), (516, 515, 528, 527), (515, 514, 529, 528), (514, 513, 530, 529), (513, 512, 531, 530), (512, 511, 532, 531), (511, 510, 533, 532), (510, 509, 534, 533), (509, 508, 535, 534), (508, 507, 536, 535), (507, 506, 537, 536), (506, 505, 538, 537), (505, 504, 539, 538), (504, 503, 540, 539), (503, 502, 541, 540), (502, 501, 542, 541), (501, 500, 543, 542), (500, 499, 544, 543), (499, 498, 545, 544), (498, 497, 546, 545), (497, 496, 547, 546), (496, 495, 548, 547), (495, 494, 549, 548), (494, 493, 550, 549), (493, 492, 551, 550), (492, 491, 552, 551), (491, 490, 553, 552), (490, 521, 522, 553), (553, 522, 585, 554), (552, 553, 554, 555), (551, 552, 555, 556), (550, 551, 556, 557), (549, 550, 557, 558), (548, 549, 558, 559), (547, 548, 559, 560), (546, 547, 560, 561), (545, 546, 561, 562), (544, 545, 562, 563), (543, 544, 563, 564), (542, 543, 564, 565), (541, 542, 565, 566), (540, 541, 566, 567), (539, 540, 567, 568), (538, 539, 568, 569), (537, 538, 569, 570), (536, 537, 570, 571), (535, 536, 571, 572), (534, 535, 572, 573), (533, 534, 573, 574), (532, 533, 574, 575), (531, 532, 575, 576), (530, 531, 576, 577), (529, 530, 577, 578), (528, 529, 578, 579), (527, 528, 579, 580), (526, 527, 580, 581), (525, 526, 581, 582), (524, 525, 582, 583), (523, 524, 583, 584), (522, 523, 584, 585), (585, 584, 587, 586), (584, 583, 588, 587), (583, 582, 589, 588), (582, 581, 590, 589), (581, 580, 591, 590), (580, 579, 592, 591), (579, 578, 593, 592), (578, 577, 594, 593), (577, 576, 595, 594), (576, 575, 596, 595), (575, 574, 597, 596), (574, 573, 598, 597), (573, 572, 599, 598), (572, 571, 600, 599), (571, 570, 601, 600), (570, 569, 602, 601), (569, 568, 603, 602), (568, 567, 604, 603), (567, 566, 605, 604), (566, 565, 606, 605), (565, 564, 607, 606), (564, 563, 608, 607), (563, 562, 609, 608), (562, 561, 610, 609), (561, 560, 611, 610), (560, 559, 612, 611), (559, 558, 613, 612), (558, 557, 614, 613), (557, 556, 615, 614), (556, 555, 616, 615), (555, 554, 617, 616), (554, 585, 586, 617), (617, 586, 618), (616, 617, 618), (615, 616, 618), (614, 615, 618), (613, 614, 618), (612, 613, 618), (611, 612, 618), (610, 611, 618), (609, 610, 618), (608, 609, 618), (607, 608, 618), (606, 607, 618), (605, 606, 618), (604, 605, 618), (603, 604, 618), (602, 603, 618), (601, 602, 618), (600, 601, 618), (599, 600, 618), (598, 599, 618), (597, 598, 618), (596, 597, 618), (595, 596, 618), (594, 595, 618), (593, 594, 618), (592, 593, 618), (591, 592, 618), (590, 591, 618), (589, 590, 618), (588, 589, 618), (587, 588, 618), (586, 587, 618), (625, 27, 656, 643), (33, 619, 649, 650), (624, 625, 643, 644), (623, 624, 644, 645), (622, 623, 645, 646), (621, 622, 646, 647), (620, 621, 647, 648), (619, 620, 648, 649), (32, 33, 650, 651), (31, 32, 651, 652), (30, 31, 652, 653), (29, 30, 653, 654), (28, 29, 654, 655), (27, 28, 655, 656), (656, 655, 658, 657), (655, 654, 659, 658), (654, 653, 660, 659), (653, 652, 661, 660), (652, 651, 662, 661), (651, 650, 663, 662), (649, 648, 665, 664), (648, 647, 666, 665), (647, 646, 667, 666), (646, 645, 668, 667), (645, 644, 669, 668), (644, 643, 670, 669), (650, 649, 664, 663), (643, 656, 657, 670), (670, 657, 658, 669), (669, 658, 659, 668), (668, 659, 660, 667), (667, 660, 661, 666), (666, 661, 662, 665), (665, 662, 663, 664)])
_uv = me_cube.uv_layers.new(name='UVTex')
_uv.uv.foreach_set('vector', [0.4664, 0.3978, 0.4142, 0.3964, 0.4142, 0.3952, 0.4644, 0.3858, 0.4644, 0.3858, 0.4142, 0.3952, 0.4139, 0.3941, 0.4601, 0.3747, 0.4601, 0.3747, 0.4139, 0.3941, 0.4134, 0.3931, 0.4539, 0.3649, 0.4539, 0.3649, 0.4134, 0.3931, 0.4127, 0.3921, 0.4461, 0.3567, 0.4461, 0.3567, 0.4127, 0.3921, 0.4118, 0.3914, 0.4369, 0.3503, 0.4369, 0.3503, 0.4118, 0.3914, 0.4108, 0.3908, 0.4268, 0.346, 0.4268, 0.346, 0.4108, 0.3908, 0.4097, 0.3905, 0.4162, 0.3438, 0.4162, 0.3438, 0.4097, 0.3905, 0.4085, 0.3904, 0.4055, 0.3437, 0.4055, 0.3437, 0.4085, 0.3904, 0.4074, 0.3905, 0.3951, 0.3457, 0.3951, 0.3457, 0.4074, 0.3905, 0.4063, 0.3908, 0.3854, 0.3498, 0.3854, 0.3498, 0.4063, 0.3908, 0.4052, 0.3914, 0.3764, 0.355, 0.3764, 0.355, 0.4052, 0.3914, 0.4044, 0.3921, 0.369, 0.3625, 0.369, 0.3625, 0.4044, 0.3921, 0.4036, 0.393, 0.3627, 0.3709, 0.3627, 0.3709, 0.4036, 0.393, 0.4031, 0.394, 0.3588, 0.3806, 0.3588, 0.3806, 0.4031, 0.394, 0.4028, 0.3951, 0.357, 0.3909, 0.357, 0.3909, 0.4028, 0.3951, 0.4027, 0.3963, 0.3572, 0.4013, 0.3572, 0.4013, 0.4027, 0.3963, 0.4028, 0.3974, 0.3588, 0.4116, 0.3588, 0.4116, 0.4028, 0.3974, 0.4032, 0.3985, 0.3625, 0.4215, 0.3625, 0.4215, 0.4032, 0.3985, 0.4037, 0.3995, 0.3681, 0.4306, 0.3681, 0.4306, 0.4037, 0.3995, 0.4045, 0.4004, 0.3756, 0.4385, 0.3756, 0.4385, 0.4045, 0.4004, 0.4054, 0.4011, 0.3846, 0.4449, 0.3846, 0.4449, 0.4054, 0.4011, 0.4064, 0.4016, 0.3949, 0.4494, 0.3949, 0.4494, 0.4064, 0.4016, 0.4075, 0.4019, 0.4062, 0.4518, 0.4062, 0.4518, 0.4075, 0.4019, 0.4087, 0.4019, 0.418, 0.4519, 0.418, 0.4519, 0.4087, 0.4019, 0.4098, 0.4017, 0.4288, 0.4499, 0.4142, 0.3964, 0.4664, 0.3978, 0.4652, 0.4102, 0.414, 0.3975, 0.879, 0.3149, 0.8821, 0.3112, 0.8797, 0.3154, 0.8797, 0.3154, 0.8821, 0.3112, 0.8806, 0.3158, 0.8806, 0.3158, 0.8821, 0.3112, 0.8815, 0.316, 0.8815, 0.316, 0.8821, 0.3112, 0.8825, 0.316, 0.8825, 0.316, 0.8821, 0.3112, 0.8834, 0.3159, 0.8834, 0.3159, 0.8821, 0.3112, 0.8843, 0.3155, 0.8843, 0.3155, 0.8821, 0.3112, 0.8851, 0.315, 0.8851, 0.315, 0.8821, 0.3112, 0.8858, 0.3144, 0.8858, 0.3144, 0.8821, 0.3112, 0.8863, 0.3136, 0.8863, 0.3136, 0.8821, 0.3112, 0.8867, 0.3127, 0.8867, 0.3127, 0.8821, 0.3112, 0.887, 0.3118, 0.887, 0.3118, 0.8821, 0.3112, 0.887, 0.3108, 0.887, 0.3108, 0.8821, 0.3112, 0.8868, 0.3099, 0.8868, 0.3099, 0.8821, 0.3112, 0.8865, 0.309, 0.8865, 0.309, 0.8821, 0.3112, 0.886, 0.3082, 0.886, 0.3082, 0.8821, 0.3112, 0.8853, 0.3075, 0.8853, 0.3075, 0.8821, 0.3112, 0.8845, 0.3069, 0.8845, 0.3069, 0.8821, 0.3112, 0.8836, 0.3066, 0.8836, 0.3066, 0.8821, 0.3112, 0.8827, 0.3064, 0.8827, 0.3064, 0.8821, 0.3112, 0.8817, 0.3063, 0.8817, 0.3063, 0.8821, 0.3112, 0.8808, 0.3065, 0.8808, 0.3065, 0.8821, 0.3112, 0.8799, 0.3069, 0.8799, 0.3069, 0.8821, 0.3112, 0.8791, 0.3074, 0.8791, 0.3074, 0.8821, 0.3112, 0.8784, 0.308, 0.8784, 0.308, 0.8821, 0.3112, 0.8779, 0.3088, 0.8779, 0.3088, 0.8821, 0.3112, 0.8775, 0.3097, 0.8775, 0.3097, 0.8821, 0.3112, 0.8773, 0.3106, 0.8773, 0.3106, 0.8821, 0.3112, 0.8773, 0.3116, 0.8773, 0.3116, 0.8821, 0.3112, 0.8774, 0.3125, 0.8774, 0.3125, 0.8821, 0.3112, 0.8778, 0.3134, 0.8778, 0.3134, 0.8821, 0.3112, 0.8783, 0.3142, 0.8783, 0.3142, 0.8821, 0.3112, 0.879, 0.3149, 0.8771, 0.3151, 0.8783, 0.3142, 0.879, 0.3149, 0.878, 0.316, 0.8765, 0.3141, 0.8778, 0.3134, 0.8783, 0.3142, 0.8771, 0.3151, 0.876, 0.3129, 0.8774, 0.3125, 0.8778, 0.3134, 0.8765, 0.3141, 0.8758, 0.3117, 0.8773, 0.3116, 0.8774, 0.3125, 0.876, 0.3129, 0.8758, 0.3104, 0.8773, 0.3106, 0.8773, 0.3116, 0.8758, 0.3117, 0.8761, 0.3092, 0.8775, 0.3097, 0.8773, 0.3106, 0.8758, 0.3104, 0.8766, 0.3081, 0.8779, 0.3088, 0.8775, 0.3097, 0.8761, 0.3092, 0.8773, 0.3071, 0.8784, 0.308, 0.8779, 0.3088, 0.8766, 0.3081, 0.8782, 0.3062, 0.8791, 0.3074, 0.8784, 0.308, 0.8773, 0.3071, 0.8792, 0.3055, 0.8799, 0.3069, 0.8791, 0.3074, 0.8782, 0.3062, 0.8804, 0.3051, 0.8808, 0.3065, 0.8799, 0.3069, 0.8792, 0.3055, 0.8816, 0.3049, 0.8817, 0.3063, 0.8808, 0.3065, 0.8804, 0.3051, 0.8829, 0.3049, 0.8827, 0.3064, 0.8817, 0.3063, 0.8816, 0.3049, 0.8841, 0.3051, 0.8836, 0.3066, 0.8827, 0.3064, 0.8829, 0.3049, 0.8853, 0.3056, 0.8845, 0.3069, 0.8836, 0.3066, 0.8841, 0.3051, 0.8863, 0.3064, 0.8853, 0.3075, 0.8845, 0.3069, 0.8853, 0.3056, 0.8872, 0.3073, 0.886, 0.3082, 0.8853, 0.3075, 0.8863, 0.3064, 0.8878, 0.3083, 0.8865, 0.309, 0.886, 0.3082, 0.8872, 0.3073, 0.8883, 0.3095, 0.8868, 0.3099, 0.8865, 0.309, 0.8878, 0.3083, 0.8885, 0.3107, 0.887, 0.3108, 0.8868, 0.3099, 0.8883, 0.3095, 0.8884, 0.312, 0.887, 0.3118, 0.887, 0.3108, 0.8885, 0.3107, 0.8882, 0.3132, 0.8867, 0.3127, 0.887, 0.3118, 0.8884, 0.312, 0.8877, 0.3143, 0.8863, 0.3136, 0.8867, 0.3127, 0.8882, 0.3132, 0.8869, 0.3154, 0.8858, 0.3144, 0.8863, 0.3136, 0.8877, 0.3143, 0.886, 0.3162, 0.8851, 0.315, 0.8858, 0.3144, 0.8869, 0.3154, 0.885, 0.3169, 0.8843, 0.3155, 0.8851, 0.315, 0.886, 0.3162, 0.8838, 0.3173, 0.8834, 0.3159, 0.8843, 0.3155, 0.885, 0.3169, 0.8826, 0.3175, 0.8825, 0.316, 0.8834, 0.3159, 0.8838, 0.3173, 0.8813, 0.3175, 0.8815, 0.316, 0.8825, 0.316, 0.8826, 0.3175, 0.8801, 0.3172, 0.8806, 0.3158, 0.8815, 0.316, 0.8813, 0.3175, 0.879, 0.3167, 0.8797, 0.3154, 0.8806, 0.3158, 0.8801, 0.3172, 0.878, 0.316, 0.879, 0.3149, 0.8797, 0.3154, 0.879, 0.3167, 0.8764, 0.3179, 0.878, 0.316, 0.879, 0.3167, 0.8778, 0.3188, 0.8778, 0.3188, 0.879, 0.3167, 0.8801, 0.3172, 0.8794, 0.3196, 0.8794, 0.3196, 0.8801, 0.3172, 0.8813, 0.3175, 0.881, 0.3199, 0.881, 0.3199, 0.8813, 0.3175, 0.8826, 0.3175, 0.8828, 0.32, 0.8828, 0.32, 0.8826, 0.3175, 0.8838, 0.3173, 0.8845, 0.3197, 0.8845, 0.3197, 0.8838, 0.3173, 0.885, 0.3169, 0.8861, 0.3191, 0.8861, 0.3191, 0.885, 0.3169, 0.886, 0.3162, 0.8875, 0.3182, 0.8875, 0.3182, 0.886, 0.3162, 0.8869, 0.3154, 0.8888, 0.317, 0.8888, 0.317, 0.8869, 0.3154, 0.8877, 0.3143, 0.8898, 0.3155, 0.8898, 0.3155, 0.8877, 0.3143, 0.8882, 0.3132, 0.8905, 0.314, 0.8905, 0.314, 0.8882, 0.3132, 0.8884, 0.312, 0.8909, 0.3123, 0.8909, 0.3123, 0.8884, 0.312, 0.8885, 0.3107, 0.8909, 0.3105, 0.8909, 0.3105, 0.8885, 0.3107, 0.8883, 0.3095, 0.8906, 0.3088, 0.8906, 0.3088, 0.8883, 0.3095, 0.8878, 0.3083, 0.89, 0.3072, 0.89, 0.3072, 0.8878, 0.3083, 0.8872, 0.3073, 0.8891, 0.3057, 0.8891, 0.3057, 0.8872, 0.3073, 0.8863, 0.3064, 0.8879, 0.3045, 0.8879, 0.3045, 0.8863, 0.3064, 0.8853, 0.3056, 0.8865, 0.3035, 0.8865, 0.3035, 0.8853, 0.3056, 0.8841, 0.3051, 0.8849, 0.3028, 0.8849, 0.3028, 0.8841, 0.3051, 0.8829, 0.3049, 0.8832, 0.3024, 0.8832, 0.3024, 0.8829, 0.3049, 0.8816, 0.3049, 0.8814, 0.3024, 0.8814, 0.3024, 0.8816, 0.3049, 0.8804, 0.3051, 0.8797, 0.3027, 0.8797, 0.3027, 0.8804, 0.3051, 0.8792, 0.3055, 0.8781, 0.3033, 0.8781, 0.3033, 0.8792, 0.3055, 0.8782, 0.3062, 0.8767, 0.3043, 0.8767, 0.3043, 0.8782, 0.3062, 0.8773, 0.3071, 0.8754, 0.3055, 0.8754, 0.3055, 0.8773, 0.3071, 0.8766, 0.3081, 0.8744, 0.3069, 0.8744, 0.3069, 0.8766, 0.3081, 0.8761, 0.3092, 0.8737, 0.3085, 0.8737, 0.3085, 0.8761, 0.3092, 0.8758, 0.3104, 0.8734, 0.3101, 0.8734, 0.3101, 0.8758, 0.3104, 0.8758, 0.3117, 0.8733, 0.3119, 0.8733, 0.3119, 0.8758, 0.3117, 0.876, 0.3129, 0.8737, 0.3136, 0.8737, 0.3136, 0.876, 0.3129, 0.8765, 0.3141, 0.8743, 0.3152, 0.8743, 0.3152, 0.8765, 0.3141, 0.8771, 0.3151, 0.8752, 0.3166, 0.8752, 0.3166, 0.8771, 0.3151, 0.878, 0.316, 0.8764, 0.3179, 0.8713, 0.3196, 0.8752, 0.3166, 0.8764, 0.3179, 0.8732, 0.3216, 0.8699, 0.3174, 0.8743, 0.3152, 0.8752, 0.3166, 0.8713, 0.3196, 0.8689, 0.3149, 0.8737, 0.3136, 0.8743, 0.3152, 0.8699, 0.3174, 0.8685, 0.3122, 0.8733, 0.3119, 0.8737, 0.3136, 0.8689, 0.3149, 0.8685, 0.3095, 0.8734, 0.3101, 0.8733, 0.3119, 0.8685, 0.3122, 0.8691, 0.3069, 0.8737, 0.3085, 0.8734, 0.3101, 0.8685, 0.3095, 0.8702, 0.3045, 0.8744, 0.3069, 0.8737, 0.3085, 0.8691, 0.3069, 0.8717, 0.3023, 0.8754, 0.3055, 0.8744, 0.3069, 0.8702, 0.3045, 0.8737, 0.3004, 0.8767, 0.3043, 0.8754, 0.3055, 0.8717, 0.3023, 0.8759, 0.299, 0.8781, 0.3033, 0.8767, 0.3043, 0.8737, 0.3004, 0.8784, 0.298, 0.8797, 0.3027, 0.8781, 0.3033, 0.8759, 0.299, 0.8811, 0.2975, 0.8814, 0.3024, 0.8797, 0.3027, 0.8784, 0.298, 0.8838, 0.2976, 0.8832, 0.3024, 0.8814, 0.3024, 0.8811, 0.2975, 0.8864, 0.2981, 0.8849, 0.3028, 0.8832, 0.3024, 0.8838, 0.2976, 0.8889, 0.2992, 0.8865, 0.3035, 0.8849, 0.3028, 0.8864, 0.2981, 0.8911, 0.3007, 0.8879, 0.3045, 0.8865, 0.3035, 0.8889, 0.2992, 0.8929, 0.3027, 0.8891, 0.3057, 0.8879, 0.3045, 0.8911, 0.3007, 0.8944, 0.305, 0.89, 0.3072, 0.8891, 0.3057, 0.8929, 0.3027, 0.8953, 0.3075, 0.8906, 0.3088, 0.89, 0.3072, 0.8944, 0.305, 0.8958, 0.3101, 0.8909, 0.3105, 0.8906, 0.3088, 0.8953, 0.3075, 0.8957, 0.3128, 0.8909, 0.3123, 0.8909, 0.3105, 0.8958, 0.3101, 0.8952, 0.3154, 0.8905, 0.314, 0.8909, 0.3123, 0.8957, 0.3128, 0.8941, 0.3179, 0.8898, 0.3155, 0.8905, 0.314, 0.8952, 0.3154, 0.8925, 0.3201, 0.8888, 0.317, 0.8898, 0.3155, 0.8941, 0.3179, 0.8906, 0.322, 0.8875, 0.3182, 0.8888, 0.317, 0.8925, 0.3201, 0.8883, 0.3234, 0.8861, 0.3191, 0.8875, 0.3182, 0.8906, 0.322, 0.8858, 0.3244, 0.8845, 0.3197, 0.8861, 0.3191, 0.8883, 0.3234, 0.8832, 0.3249, 0.8828, 0.32, 0.8845, 0.3197, 0.8858, 0.3244, 0.8805, 0.3248, 0.881, 0.3199, 0.8828, 0.32, 0.8832, 0.3249, 0.8779, 0.3242, 0.8794, 0.3196, 0.881, 0.3199, 0.8805, 0.3248, 0.8754, 0.3231, 0.8778, 0.3188, 0.8794, 0.3196, 0.8779, 0.3242, 0.8732, 0.3216, 0.8764, 0.3179, 0.8778, 0.3188, 0.8754, 0.3231, 0.8651, 0.3311, 0.8732, 0.3216, 0.8754, 0.3231, 0.8693, 0.3341, 0.8693, 0.3341, 0.8754, 0.3231, 0.8779, 0.3242, 0.8741, 0.3362, 0.8741, 0.3362, 0.8779, 0.3242, 0.8805, 0.3248, 0.8791, 0.3373, 0.8791, 0.3373, 0.8805, 0.3248, 0.8832, 0.3249, 0.8843, 0.3374, 0.8843, 0.3374, 0.8832, 0.3249, 0.8858, 0.3244, 0.8894, 0.3364, 0.8894, 0.3364, 0.8858, 0.3244, 0.8883, 0.3234, 0.8942, 0.3345, 0.8942, 0.3345, 0.8883, 0.3234, 0.8906, 0.322, 0.8986, 0.3317, 0.8986, 0.3317, 0.8906, 0.322, 0.8925, 0.3201, 0.9021, 0.328, 0.9021, 0.328, 0.8925, 0.3201, 0.8941, 0.3179, 0.905, 0.3238, 0.905, 0.3238, 0.8941, 0.3179, 0.8952, 0.3154, 0.9071, 0.3191, 0.9071, 0.3191, 0.8952, 0.3154, 0.8957, 0.3128, 0.9082, 0.3141, 0.9082, 0.3141, 0.8957, 0.3128, 0.8958, 0.3101, 0.9081, 0.309, 0.9081, 0.309, 0.8958, 0.3101, 0.8953, 0.3075, 0.9072, 0.304, 0.9072, 0.304, 0.8953, 0.3075, 0.8944, 0.305, 0.9054, 0.2993, 0.9054, 0.2993, 0.8944, 0.305, 0.8929, 0.3027, 0.9026, 0.295, 0.9026, 0.295, 0.8929, 0.3027, 0.8911, 0.3007, 0.8991, 0.2913, 0.8991, 0.2913, 0.8911, 0.3007, 0.8889, 0.2992, 0.895, 0.2884, 0.895, 0.2884, 0.8889, 0.2992, 0.8864, 0.2981, 0.8903, 0.2862, 0.8903, 0.2862, 0.8864, 0.2981, 0.8838, 0.2976, 0.8852, 0.2851, 0.8852, 0.2851, 0.8838, 0.2976, 0.8811, 0.2975, 0.8801, 0.2851, 0.8801, 0.2851, 0.8811, 0.2975, 0.8784, 0.298, 0.8751, 0.2862, 0.8751, 0.2862, 0.8784, 0.298, 0.8759, 0.299, 0.8703, 0.2879, 0.8703, 0.2879, 0.8759, 0.299, 0.8737, 0.3004, 0.8661, 0.2907, 0.8661, 0.2907, 0.8737, 0.3004, 0.8717, 0.3023, 0.8623, 0.2941, 0.8623, 0.2941, 0.8717, 0.3023, 0.8702, 0.3045, 0.8594, 0.2983, 0.8594, 0.2983, 0.8702, 0.3045, 0.8691, 0.3069, 0.8572, 0.303, 0.8572, 0.303, 0.8691, 0.3069, 0.8685, 0.3095, 0.8562, 0.308, 0.8562, 0.308, 0.8685, 0.3095, 0.8685, 0.3122, 0.856, 0.3131, 0.856, 0.3131, 0.8685, 0.3122, 0.8689, 0.3149, 0.8569, 0.3182, 0.8569, 0.3182, 0.8689, 0.3149, 0.8699, 0.3174, 0.8587, 0.3231, 0.8587, 0.3231, 0.8699, 0.3174, 0.8713, 0.3196, 0.8615, 0.3274, 0.8615, 0.3274, 0.8713, 0.3196, 0.8732, 0.3216, 0.8651, 0.3311, 0.4092, 0.3962, 0.4092, 0.3962, 0.4092, 0.3961, 0.4092, 0.3961, 0.4092, 0.3961, 0.4092, 0.3961, 0.4091, 0.396, 0.4092, 0.3959, 0.4092, 0.3959, 0.4091, 0.396, 0.4091, 0.3958, 0.4091, 0.3958, 0.4091, 0.3958, 0.4091, 0.3958, 0.409, 0.3957, 0.409, 0.3957, 0.409, 0.3957, 0.409, 0.3957, 0.4089, 0.3957, 0.4089, 0.3956, 0.4089, 0.3956, 0.4089, 0.3957, 0.4088, 0.3956, 0.4088, 0.3955, 0.4088, 0.3955, 0.4088, 0.3956, 0.4087, 0.3956, 0.4087, 0.3955, 0.4087, 0.3955, 0.4087, 0.3956, 0.4085, 0.3956, 0.4085, 0.3955, 0.4085, 0.3955, 0.4085, 0.3956, 0.4084, 0.3956, 0.4084, 0.3955, 0.4084, 0.3955, 0.4084, 0.3956, 0.4083, 0.3956, 0.4083, 0.3955, 0.4083, 0.3955, 0.4083, 0.3956, 0.4082, 0.3957, 0.4081, 0.3956, 0.4081, 0.3956, 0.4082, 0.3957, 0.4081, 0.3958, 0.408, 0.3957, 0.408, 0.3957, 0.4081, 0.3958, 0.408, 0.3959, 0.4079, 0.3958, 0.4079, 0.3958, 0.408, 0.3959, 0.4079, 0.396, 0.4079, 0.396, 0.4079, 0.396, 0.4079, 0.396, 0.4079, 0.3961, 0.4078, 0.3961, 0.4078, 0.3961, 0.4079, 0.3961, 0.4079, 0.3962, 0.4078, 0.3962, 0.4078, 0.3962, 0.4079, 0.3962, 0.4079, 0.3964, 0.4078, 0.3964, 0.4078, 0.3964, 0.4079, 0.3964, 0.4079, 0.3965, 0.4078, 0.3965, 0.4078, 0.3965, 0.4079, 0.3965, 0.408, 0.3966, 0.4079, 0.3966, 0.4079, 0.3966, 0.408, 0.3966, 0.4081, 0.3967, 0.408, 0.3968, 0.408, 0.3968, 0.4081, 0.3967, 0.4082, 0.3968, 0.4081, 0.3968, 0.4081, 0.3968, 0.4082, 0.3968, 0.4083, 0.3968, 0.4082, 0.3969, 0.4082, 0.3969, 0.4083, 0.3968, 0.4084, 0.3969, 0.4084, 0.3969, 0.4084, 0.3969, 0.4084, 0.3969, 0.4085, 0.3969, 0.4085, 0.3969, 0.4085, 0.3969, 0.4085, 0.3969, 0.4087, 0.3969, 0.4087, 0.3969, 0.4087, 0.3969, 0.4087, 0.3969, 0.4088, 0.3968, 0.4088, 0.3969, 0.4088, 0.3969, 0.4088, 0.3968, 0.4089, 0.3967, 0.4089, 0.3968, 0.4089, 0.3968, 0.4089, 0.3967, 0.409, 0.3967, 0.409, 0.3967, 0.409, 0.3967, 0.409, 0.3967, 0.4091, 0.3966, 0.4091, 0.3966, 0.4091, 0.3966, 0.4091, 0.3966, 0.4091, 0.3964, 0.4092, 0.3965, 0.4092, 0.3965, 0.4091, 0.3964, 0.4091, 0.3963, 0.4092, 0.3963, 0.4092, 0.3963, 0.4091, 0.3963, 0.4092, 0.3962, 0.4092, 0.3962, 0.4091, 0.3963, 0.4091, 0.3963, 0.4091, 0.3962, 0.4092, 0.3962, 0.8069, 0.3729, 0.8615, 0.3274, 0.8651, 0.3311, 0.8206, 0.3864, 0.4091, 0.3964, 0.4091, 0.3964, 0.4091, 0.3963, 0.4091, 0.3963, 0.7961, 0.357, 0.8587, 0.3231, 0.8615, 0.3274, 0.8069, 0.3729, 0.4091, 0.3966, 0.409, 0.3965, 0.4091, 0.3964, 0.4091, 0.3964, 0.7886, 0.3392, 0.8569, 0.3182, 0.8587, 0.3231, 0.7961, 0.357, 0.409, 0.3967, 0.4089, 0.3966, 0.409, 0.3965, 0.4091, 0.3966, 0.7848, 0.3202, 0.856, 0.3131, 0.8569, 0.3182, 0.7886, 0.3392, 0.4089, 0.3967, 0.4089, 0.3967, 0.4089, 0.3966, 0.409, 0.3967, 0.7848, 0.3008, 0.8562, 0.308, 0.856, 0.3131, 0.7848, 0.3202, 0.4088, 0.3968, 0.4087, 0.3968, 0.4089, 0.3967, 0.4089, 0.3967, 0.7897, 0.2821, 0.8572, 0.303, 0.8562, 0.308, 0.7848, 0.3008, 0.4087, 0.3969, 0.4086, 0.3968, 0.4087, 0.3968, 0.4088, 0.3968, 0.797, 0.2644, 0.8594, 0.2983, 0.8572, 0.303, 0.7897, 0.2821, 0.4085, 0.3969, 0.4085, 0.3968, 0.4086, 0.3968, 0.4087, 0.3969, 0.8078, 0.2485, 0.8623, 0.2941, 0.8594, 0.2983, 0.797, 0.2644, 0.4084, 0.3969, 0.4084, 0.3968, 0.4085, 0.3968, 0.4085, 0.3969, 0.8215, 0.235, 0.8661, 0.2907, 0.8623, 0.2941, 0.8078, 0.2485, 0.4083, 0.3968, 0.4083, 0.3968, 0.4084, 0.3968, 0.4084, 0.3969, 0.8381, 0.2254, 0.8703, 0.2879, 0.8661, 0.2907, 0.8215, 0.235, 0.4082, 0.3968, 0.4082, 0.3967, 0.4083, 0.3968, 0.4083, 0.3968, 0.8557, 0.2182, 0.8751, 0.2862, 0.8703, 0.2879, 0.8381, 0.2254, 0.4081, 0.3967, 0.4081, 0.3967, 0.4082, 0.3967, 0.4082, 0.3968, 0.8744, 0.2157, 0.8801, 0.2851, 0.8751, 0.2862, 0.8557, 0.2182, 0.408, 0.3966, 0.408, 0.3966, 0.4081, 0.3967, 0.4081, 0.3967, 0.893, 0.2169, 0.8852, 0.2851, 0.8801, 0.2851, 0.8744, 0.2157, 0.4079, 0.3965, 0.408, 0.3965, 0.408, 0.3966, 0.408, 0.3966, 0.9108, 0.2215, 0.8903, 0.2862, 0.8852, 0.2851, 0.893, 0.2169, 0.4079, 0.3964, 0.4079, 0.3963, 0.408, 0.3965, 0.4079, 0.3965, 0.9275, 0.2284, 0.895, 0.2884, 0.8903, 0.2862, 0.9108, 0.2215, 0.4079, 0.3962, 0.4079, 0.3962, 0.4079, 0.3963, 0.4079, 0.3964, 0.9427, 0.2385, 0.8991, 0.2913, 0.895, 0.2884, 0.9275, 0.2284, 0.4079, 0.3961, 0.4079, 0.3961, 0.4079, 0.3962, 0.4079, 0.3962, 0.9558, 0.2514, 0.9026, 0.295, 0.8991, 0.2913, 0.9427, 0.2385, 0.4079, 0.396, 0.408, 0.396, 0.4079, 0.3961, 0.4079, 0.3961, 0.9662, 0.2667, 0.9054, 0.2993, 0.9026, 0.295, 0.9558, 0.2514, 0.408, 0.3959, 0.4081, 0.3959, 0.408, 0.396, 0.4079, 0.396, 0.9735, 0.2837, 0.9072, 0.304, 0.9054, 0.2993, 0.9662, 0.2667, 0.4081, 0.3958, 0.4081, 0.3958, 0.4081, 0.3959, 0.408, 0.3959, 0.9774, 0.302, 0.9081, 0.309, 0.9072, 0.304, 0.9735, 0.2837, 0.4082, 0.3957, 0.4082, 0.3957, 0.4081, 0.3958, 0.4081, 0.3958, 0.9767, 0.3206, 0.9082, 0.3141, 0.9081, 0.309, 0.9774, 0.302, 0.4083, 0.3956, 0.4083, 0.3957, 0.4082, 0.3957, 0.4082, 0.3957, 0.9734, 0.3389, 0.9071, 0.3191, 0.9082, 0.3141, 0.9767, 0.3206, 0.4084, 0.3956, 0.4084, 0.3956, 0.4083, 0.3957, 0.4083, 0.3956, 0.9665, 0.3562, 0.905, 0.3238, 0.9071, 0.3191, 0.9734, 0.3389, 0.4085, 0.3956, 0.4085, 0.3956, 0.4084, 0.3956, 0.4084, 0.3956, 0.9564, 0.372, 0.9021, 0.328, 0.905, 0.3238, 0.9665, 0.3562, 0.4087, 0.3956, 0.4087, 0.3956, 0.4085, 0.3956, 0.4085, 0.3956, 0.9427, 0.3847, 0.8986, 0.3317, 0.9021, 0.328, 0.9564, 0.372, 0.4088, 0.3956, 0.4088, 0.3956, 0.4087, 0.3956, 0.4087, 0.3956, 0.9274, 0.3954, 0.8942, 0.3345, 0.8986, 0.3317, 0.9427, 0.3847, 0.4089, 0.3957, 0.4089, 0.3957, 0.4088, 0.3956, 0.4088, 0.3956, 0.9103, 0.4028, 0.8894, 0.3364, 0.8942, 0.3345, 0.9274, 0.3954, 0.409, 0.3957, 0.4089, 0.3958, 0.4089, 0.3957, 0.4089, 0.3957, 0.8919, 0.4069, 0.8843, 0.3374, 0.8894, 0.3364, 0.9103, 0.4028, 0.4091, 0.3958, 0.409, 0.3959, 0.4089, 0.3958, 0.409, 0.3957, 0.8731, 0.4072, 0.8791, 0.3373, 0.8843, 0.3374, 0.8919, 0.4069, 0.4091, 0.396, 0.4091, 0.396, 0.409, 0.3959, 0.4091, 0.3958, 0.8544, 0.4038, 0.8741, 0.3362, 0.8791, 0.3373, 0.8731, 0.4072, 0.4092, 0.3961, 0.4091, 0.3961, 0.4091, 0.396, 0.4091, 0.396, 0.8367, 0.3968, 0.8693, 0.3341, 0.8741, 0.3362, 0.8544, 0.4038, 0.4092, 0.3962, 0.4091, 0.3962, 0.4091, 0.3961, 0.4092, 0.3961, 0.8206, 0.3864, 0.8651, 0.3311, 0.8693, 0.3341, 0.8367, 0.3968, 0.4142, 0.3964, 0.4093, 0.3962, 0.4093, 0.3961, 0.4142, 0.3952, 0.4093, 0.3962, 0.4092, 0.3962, 0.4092, 0.3961, 0.4093, 0.3961, 0.4142, 0.3952, 0.4093, 0.3961, 0.4093, 0.3959, 0.4139, 0.3941, 0.4093, 0.3961, 0.4092, 0.3961, 0.4092, 0.3959, 0.4093, 0.3959, 0.4139, 0.3941, 0.4093, 0.3959, 0.4092, 0.3958, 0.4134, 0.3931, 0.4093, 0.3959, 0.4092, 0.3959, 0.4091, 0.3958, 0.4092, 0.3958, 0.4134, 0.3931, 0.4092, 0.3958, 0.4091, 0.3956, 0.4127, 0.3921, 0.4092, 0.3958, 0.4091, 0.3958, 0.409, 0.3957, 0.4091, 0.3956, 0.4127, 0.3921, 0.4091, 0.3956, 0.409, 0.3955, 0.4118, 0.3914, 0.4091, 0.3956, 0.409, 0.3957, 0.4089, 0.3956, 0.409, 0.3955, 0.4118, 0.3914, 0.409, 0.3955, 0.4088, 0.3955, 0.4108, 0.3908, 0.409, 0.3955, 0.4089, 0.3956, 0.4088, 0.3955, 0.4088, 0.3955, 0.4108, 0.3908, 0.4088, 0.3955, 0.4087, 0.3954, 0.4097, 0.3905, 0.4088, 0.3955, 0.4088, 0.3955, 0.4087, 0.3955, 0.4087, 0.3954, 0.4097, 0.3905, 0.4087, 0.3954, 0.4085, 0.3954, 0.4085, 0.3904, 0.4087, 0.3954, 0.4087, 0.3955, 0.4085, 0.3955, 0.4085, 0.3954, 0.4085, 0.3904, 0.4085, 0.3954, 0.4084, 0.3954, 0.4074, 0.3905, 0.4085, 0.3954, 0.4085, 0.3955, 0.4084, 0.3955, 0.4084, 0.3954, 0.4074, 0.3905, 0.4084, 0.3954, 0.4082, 0.3955, 0.4063, 0.3908, 0.4084, 0.3954, 0.4084, 0.3955, 0.4083, 0.3955, 0.4082, 0.3955, 0.4063, 0.3908, 0.4082, 0.3955, 0.4081, 0.3956, 0.4052, 0.3914, 0.4082, 0.3955, 0.4083, 0.3955, 0.4081, 0.3956, 0.4081, 0.3956, 0.4052, 0.3914, 0.4081, 0.3956, 0.408, 0.3957, 0.4044, 0.3921, 0.4081, 0.3956, 0.4081, 0.3956, 0.408, 0.3957, 0.408, 0.3957, 0.4044, 0.3921, 0.408, 0.3957, 0.4079, 0.3958, 0.4036, 0.393, 0.408, 0.3957, 0.408, 0.3957, 0.4079, 0.3958, 0.4079, 0.3958, 0.4036, 0.393, 0.4079, 0.3958, 0.4078, 0.3959, 0.4031, 0.394, 0.4079, 0.3958, 0.4079, 0.3958, 0.4079, 0.396, 0.4078, 0.3959, 0.4031, 0.394, 0.4078, 0.3959, 0.4077, 0.3961, 0.4028, 0.3951, 0.4078, 0.3959, 0.4079, 0.396, 0.4078, 0.3961, 0.4077, 0.3961, 0.4028, 0.3951, 0.4077, 0.3961, 0.4077, 0.3962, 0.4027, 0.3963, 0.4077, 0.3961, 0.4078, 0.3961, 0.4078, 0.3962, 0.4077, 0.3962, 0.4027, 0.3963, 0.4077, 0.3962, 0.4077, 0.3964, 0.4028, 0.3974, 0.4077, 0.3962, 0.4078, 0.3962, 0.4078, 0.3964, 0.4077, 0.3964, 0.4028, 0.3974, 0.4077, 0.3964, 0.4078, 0.3965, 0.4032, 0.3985, 0.4077, 0.3964, 0.4078, 0.3964, 0.4078, 0.3965, 0.4078, 0.3965, 0.4032, 0.3985, 0.4078, 0.3965, 0.4078, 0.3967, 0.4037, 0.3995, 0.4078, 0.3965, 0.4078, 0.3965, 0.4079, 0.3966, 0.4078, 0.3967, 0.4037, 0.3995, 0.4078, 0.3967, 0.4079, 0.3968, 0.4045, 0.4004, 0.4078, 0.3967, 0.4079, 0.3966, 0.408, 0.3968, 0.4079, 0.3968, 0.4045, 0.4004, 0.4079, 0.3968, 0.4081, 0.3969, 0.4054, 0.4011, 0.4079, 0.3968, 0.408, 0.3968, 0.4081, 0.3968, 0.4081, 0.3969, 0.4054, 0.4011, 0.4081, 0.3969, 0.4082, 0.397, 0.4064, 0.4016, 0.4081, 0.3969, 0.4081, 0.3968, 0.4082, 0.3969, 0.4082, 0.397, 0.4064, 0.4016, 0.4082, 0.397, 0.4084, 0.397, 0.4075, 0.4019, 0.4082, 0.397, 0.4082, 0.3969, 0.4084, 0.3969, 0.4084, 0.397, 0.4075, 0.4019, 0.4084, 0.397, 0.4085, 0.397, 0.4087, 0.4019, 0.4084, 0.397, 0.4084, 0.3969, 0.4085, 0.3969, 0.4085, 0.397, 0.4087, 0.4019, 0.4085, 0.397, 0.4087, 0.397, 0.4098, 0.4017, 0.4085, 0.397, 0.4085, 0.3969, 0.4087, 0.3969, 0.4087, 0.397, 0.4098, 0.4017, 0.4087, 0.397, 0.4088, 0.397, 0.4106, 0.4008, 0.4087, 0.397, 0.4087, 0.3969, 0.4088, 0.3969, 0.4088, 0.397, 0.4106, 0.4008, 0.4088, 0.397, 0.409, 0.3969, 0.4112, 0.4001, 0.4088, 0.397, 0.4088, 0.3969, 0.4089, 0.3968, 0.409, 0.3969, 0.4112, 0.4001, 0.409, 0.3969, 0.4091, 0.3968, 0.4118, 0.3995, 0.409, 0.3969, 0.4089, 0.3968, 0.409, 0.3967, 0.4091, 0.3968, 0.4118, 0.3995, 0.4091, 0.3968, 0.4092, 0.3966, 0.4124, 0.3989, 0.4091, 0.3968, 0.409, 0.3967, 0.4091, 0.3966, 0.4092, 0.3966, 0.4124, 0.3989, 0.4092, 0.3966, 0.4093, 0.3965, 0.4131, 0.3982, 0.4092, 0.3966, 0.4091, 0.3966, 0.4092, 0.3965, 0.4093, 0.3965, 0.4131, 0.3982, 0.4093, 0.3965, 0.4093, 0.3963, 0.414, 0.3975, 0.4093, 0.3965, 0.4092, 0.3965, 0.4092, 0.3963, 0.4093, 0.3963, 0.414, 0.3975, 0.4093, 0.3963, 0.4093, 0.3962, 0.4142, 0.3964, 0.4093, 0.3963, 0.4092, 0.3963, 0.4092, 0.3962, 0.4093, 0.3962, 0.8402, 0.2025, 0.8229, 0.1906, 0.83, 0.1821, 0.8457, 0.1927, 0.4652, 0.4102, 0.4664, 0.3978, 0.7848, 0.3729, 0.7848, 0.4446, 0.8597, 0.211, 0.8402, 0.2025, 0.8457, 0.1927, 0.8632, 0.2002, 0.4629, 0.4188, 0.4652, 0.4102, 0.7848, 0.4446, 0.7716, 0.5146, 0.8807, 0.2155, 0.8597, 0.211, 0.8632, 0.2002, 0.882, 0.2042, 0.4586, 0.4277, 0.4629, 0.4188, 0.7716, 0.5146, 0.7445, 0.5826, 0.9022, 0.2157, 0.8807, 0.2155, 0.882, 0.2042, 0.9012, 0.2043, 0.4527, 0.4356, 0.4586, 0.4277, 0.7445, 0.5826, 0.7045, 0.6446, 0.9234, 0.2116, 0.9022, 0.2157, 0.9012, 0.2043, 0.9201, 0.2006, 0.4453, 0.4421, 0.4527, 0.4356, 0.7045, 0.6446, 0.6529, 0.6982, 0.9433, 0.2033, 0.9234, 0.2116, 0.9201, 0.2006, 0.9379, 0.1932, 0.4369, 0.447, 0.4453, 0.4421, 0.6529, 0.6982, 0.5913, 0.7411, 0.9612, 0.1913, 0.9433, 0.2033, 0.9379, 0.1932, 0.9539, 0.1825, 0.4288, 0.4499, 0.4369, 0.447, 0.5913, 0.7411, 0.5222, 0.7715, 0.9764, 0.176, 0.9612, 0.1913, 0.9539, 0.1825, 0.9675, 0.1688, 0.418, 0.4519, 0.4288, 0.4499, 0.5222, 0.7715, 0.4487, 0.7878, 0.9882, 0.158, 0.9764, 0.176, 0.9675, 0.1688, 0.9781, 0.1526, 0.4062, 0.4518, 0.418, 0.4519, 0.4487, 0.7878, 0.3721, 0.7898, 0.9962, 0.138, 0.9882, 0.158, 0.9781, 0.1526, 0.9852, 0.1347, 0.3949, 0.4494, 0.4062, 0.4518, 0.3721, 0.7898, 0.2957, 0.7769, 1.0, 0.1168, 0.9962, 0.138, 0.9852, 0.1347, 0.9887, 0.1158, 0.3846, 0.4449, 0.3949, 0.4494, 0.2957, 0.7769, 0.2224, 0.7491, 0.9995, 0.09543, 1.0, 0.1168, 0.9887, 0.1158, 0.9883, 0.0967, 0.3756, 0.4385, 0.3846, 0.4449, 0.2224, 0.7491, 0.1553, 0.7072, 0.9949, 0.07471, 0.9995, 0.09543, 0.9883, 0.0967, 0.9842, 0.07811, 0.3681, 0.4306, 0.3756, 0.4385, 0.1553, 0.7072, 0.09719, 0.6524, 0.9864, 0.05532, 0.9949, 0.07471, 0.9842, 0.07811, 0.9766, 0.06072, 0.3625, 0.4215, 0.3681, 0.4306, 0.09719, 0.6524, 0.05055, 0.5866, 0.9744, 0.03782, 0.9864, 0.05532, 0.9766, 0.06072, 0.9658, 0.04504, 0.3588, 0.4116, 0.3625, 0.4215, 0.05055, 0.5866, 0.01759, 0.512, 0.9591, 0.02317, 0.9744, 0.03782, 0.9658, 0.04504, 0.9521, 0.03204, 0.3572, 0.4013, 0.3588, 0.4116, 0.01759, 0.512, 0.0, 0.4316, 0.9414, 0.01174, 0.9591, 0.02317, 0.9521, 0.03204, 0.9364, 0.02168, 0.357, 0.3909, 0.3572, 0.4013, 0.0, 0.4316, 0.004197, 0.3494, 0.9219, 0.004141, 0.9414, 0.01174, 0.9364, 0.02168, 0.9188, 0.01488, 0.3588, 0.3806, 0.357, 0.3909, 0.004197, 0.3494, 0.02453, 0.2705, 0.9015, 0.0, 0.9219, 0.004141, 0.9188, 0.01488, 0.9004, 0.01105, 0.3627, 0.3709, 0.3588, 0.3806, 0.02453, 0.2705, 0.05964, 0.1983, 0.8804, 0.0, 0.9015, 0.0, 0.9004, 0.01105, 0.8815, 0.01109, 0.369, 0.3625, 0.3627, 0.3709, 0.05964, 0.1983, 0.1042, 0.1315, 0.8596, 0.003933, 0.8804, 0.0, 0.8815, 0.01109, 0.8629, 0.01476, 0.3764, 0.355, 0.369, 0.3625, 0.1042, 0.1315, 0.1646, 0.07871, 0.8398, 0.01242, 0.8596, 0.003933, 0.8629, 0.01476, 0.8454, 0.02226, 0.3854, 0.3498, 0.3764, 0.355, 0.1646, 0.07871, 0.2315, 0.0346, 0.8224, 0.02485, 0.8398, 0.01242, 0.8454, 0.02226, 0.8298, 0.03333, 0.3951, 0.3457, 0.3854, 0.3498, 0.2315, 0.0346, 0.3078, 0.00941, 0.8079, 0.04004, 0.8224, 0.02485, 0.8298, 0.03333, 0.8167, 0.04686, 0.4055, 0.3437, 0.3951, 0.3457, 0.3078, 0.00941, 0.3867, 0.0, 0.7967, 0.05759, 0.8079, 0.04004, 0.8167, 0.04686, 0.8066, 0.06259, 0.4162, 0.3438, 0.4055, 0.3437, 0.3867, 0.0, 0.4651, 0.006321, 0.789, 0.07674, 0.7967, 0.05759, 0.8066, 0.06259, 0.7996, 0.07984, 0.4268, 0.346, 0.4162, 0.3438, 0.4651, 0.006321, 0.5398, 0.0277, 0.7848, 0.09705, 0.789, 0.07674, 0.7996, 0.07984, 0.7958, 0.0981, 0.4369, 0.3503, 0.4268, 0.346, 0.5398, 0.0277, 0.6081, 0.0629, 0.7848, 0.118, 0.7848, 0.09705, 0.7958, 0.0981, 0.7959, 0.1169, 0.4461, 0.3567, 0.4369, 0.3503, 0.6081, 0.0629, 0.6676, 0.1102, 0.7887, 0.1387, 0.7848, 0.118, 0.7959, 0.1169, 0.7993, 0.1354, 0.4539, 0.3649, 0.4461, 0.3567, 0.6676, 0.1102, 0.7162, 0.1674, 0.7968, 0.1582, 0.7887, 0.1387, 0.7993, 0.1354, 0.8066, 0.1529, 0.4601, 0.3747, 0.4539, 0.3649, 0.7162, 0.1674, 0.7524, 0.232, 0.8084, 0.1756, 0.7968, 0.1582, 0.8066, 0.1529, 0.817, 0.1685, 0.4644, 0.3858, 0.4601, 0.3747, 0.7524, 0.232, 0.7754, 0.3015, 0.8229, 0.1906, 0.8084, 0.1756, 0.817, 0.1685, 0.83, 0.1821, 0.4664, 0.3978, 0.4644, 0.3858, 0.7754, 0.3015, 0.7848, 0.3729, 0.8411, 0.1688, 0.83, 0.1579, 0.8746, 0.1219, 0.8779, 0.1249, 0.8365, 0.1743, 0.8248, 0.1621, 0.83, 0.1579, 0.8411, 0.1688, 0.83, 0.1579, 0.8217, 0.1448, 0.8721, 0.1183, 0.8746, 0.1219, 0.8248, 0.1621, 0.8154, 0.1481, 0.8217, 0.1448, 0.83, 0.1579, 0.8217, 0.1448, 0.816, 0.1303, 0.8703, 0.1142, 0.8721, 0.1183, 0.8154, 0.1481, 0.8088, 0.1325, 0.816, 0.1303, 0.8217, 0.1448, 0.816, 0.1303, 0.8127, 0.1152, 0.8694, 0.11, 0.8703, 0.1142, 0.8088, 0.1325, 0.8059, 0.1158, 0.8127, 0.1152, 0.816, 0.1303, 0.8127, 0.1152, 0.813, 0.09971, 0.8693, 0.1056, 0.8694, 0.11, 0.8059, 0.1158, 0.8056, 0.09899, 0.813, 0.09971, 0.8127, 0.1152, 0.813, 0.09971, 0.8157, 0.08453, 0.8701, 0.1012, 0.8693, 0.1056, 0.8056, 0.09899, 0.8092, 0.08259, 0.8157, 0.08453, 0.813, 0.09971, 0.8157, 0.08453, 0.8217, 0.07039, 0.8716, 0.09711, 0.8701, 0.1012, 0.8092, 0.08259, 0.8154, 0.06708, 0.8217, 0.07039, 0.8157, 0.08453, 0.8217, 0.07039, 0.83, 0.0574, 0.8742, 0.09351, 0.8716, 0.09711, 0.8154, 0.06708, 0.8245, 0.05297, 0.83, 0.0574, 0.8217, 0.07039, 0.83, 0.0574, 0.8409, 0.04638, 0.8771, 0.09035, 0.8742, 0.09351, 0.8245, 0.05297, 0.8362, 0.04087, 0.8409, 0.04638, 0.83, 0.0574, 0.8409, 0.04638, 0.8538, 0.0377, 0.8807, 0.08783, 0.8771, 0.09035, 0.8362, 0.04087, 0.8502, 0.03107, 0.8538, 0.0377, 0.8409, 0.04638, 0.8538, 0.0377, 0.8682, 0.03144, 0.8847, 0.08604, 0.8807, 0.08783, 0.8502, 0.03107, 0.866, 0.02457, 0.8682, 0.03144, 0.8538, 0.0377, 0.8682, 0.03144, 0.8833, 0.02797, 0.889, 0.08527, 0.8847, 0.08604, 0.866, 0.02457, 0.8826, 0.02121, 0.8833, 0.02797, 0.8682, 0.03144, 0.8833, 0.02797, 0.8989, 0.02826, 0.8933, 0.08515, 0.889, 0.08527, 0.8826, 0.02121, 0.8996, 0.02089, 0.8989, 0.02826, 0.8833, 0.02797, 0.8989, 0.02826, 0.9141, 0.03093, 0.8976, 0.08588, 0.8933, 0.08515, 0.8996, 0.02089, 0.916, 0.02439, 0.9141, 0.03093, 0.8989, 0.02826, 0.9141, 0.03093, 0.9283, 0.03699, 0.9017, 0.08743, 0.8976, 0.08588, 0.916, 0.02439, 0.9317, 0.03042, 0.9283, 0.03699, 0.9141, 0.03093, 0.9283, 0.03699, 0.9415, 0.04522, 0.9054, 0.08976, 0.9017, 0.08743, 0.9317, 0.03042, 0.9457, 0.03987, 0.9415, 0.04522, 0.9283, 0.03699, 0.9415, 0.04522, 0.9524, 0.05627, 0.9086, 0.09277, 0.9054, 0.08976, 0.9457, 0.03987, 0.9581, 0.05143, 0.9524, 0.05627, 0.9415, 0.04522, 0.9524, 0.05627, 0.9613, 0.0691, 0.9112, 0.09632, 0.9086, 0.09277, 0.9581, 0.05143, 0.9676, 0.06554, 0.9613, 0.0691, 0.9524, 0.05627, 0.9613, 0.0691, 0.9677, 0.08338, 0.9129, 0.1004, 0.9112, 0.09632, 0.9676, 0.06554, 0.9745, 0.08113, 0.9677, 0.08338, 0.9613, 0.0691, 0.9677, 0.08338, 0.971, 0.09865, 0.9137, 0.1047, 0.9129, 0.1004, 0.9745, 0.08113, 0.9782, 0.09779, 0.971, 0.09865, 0.9677, 0.08338, 0.971, 0.09865, 0.9714, 0.1143, 0.9137, 0.1091, 0.9137, 0.1047, 0.9782, 0.09779, 0.9786, 0.1149, 0.9714, 0.1143, 0.971, 0.09865, 0.9714, 0.1143, 0.9684, 0.1298, 0.913, 0.1133, 0.9137, 0.1091, 0.9786, 0.1149, 0.9754, 0.1318, 0.9684, 0.1298, 0.9714, 0.1143, 0.9684, 0.1298, 0.9627, 0.1445, 0.9114, 0.1173, 0.913, 0.1133, 0.9754, 0.1318, 0.9691, 0.1478, 0.9627, 0.1445, 0.9684, 0.1298, 0.9627, 0.1445, 0.954, 0.1577, 0.9091, 0.121, 0.9114, 0.1173, 0.9691, 0.1478, 0.9596, 0.1622, 0.954, 0.1577, 0.9627, 0.1445, 0.954, 0.1577, 0.9428, 0.1689, 0.9061, 0.1242, 0.9091, 0.121, 0.9596, 0.1622, 0.9475, 0.1745, 0.9428, 0.1689, 0.954, 0.1577, 0.9428, 0.1689, 0.9297, 0.1777, 0.9026, 0.1267, 0.9061, 0.1242, 0.9475, 0.1745, 0.9332, 0.1841, 0.9297, 0.1777, 0.9428, 0.1689, 0.9297, 0.1777, 0.9152, 0.1839, 0.8986, 0.1284, 0.9026, 0.1267, 0.9332, 0.1841, 0.9173, 0.1908, 0.9152, 0.1839, 0.9297, 0.1777, 0.9152, 0.1839, 0.8997, 0.1869, 0.8943, 0.1294, 0.8986, 0.1284, 0.9173, 0.1908, 0.9004, 0.1941, 0.8997, 0.1869, 0.9152, 0.1839, 0.8997, 0.1869, 0.8839, 0.1868, 0.89, 0.1295, 0.8943, 0.1294, 0.9004, 0.1941, 0.8832, 0.194, 0.8839, 0.1868, 0.8997, 0.1869, 0.8839, 0.1868, 0.8685, 0.1837, 0.8856, 0.1288, 0.89, 0.1295, 0.8832, 0.194, 0.8664, 0.1906, 0.8685, 0.1837, 0.8839, 0.1868, 0.8685, 0.1837, 0.854, 0.1776, 0.8815, 0.1272, 0.8856, 0.1288, 0.8664, 0.1906, 0.8506, 0.1839, 0.854, 0.1776, 0.8685, 0.1837, 0.854, 0.1776, 0.8411, 0.1688, 0.8779, 0.1249, 0.8815, 0.1272, 0.8506, 0.1839, 0.8365, 0.1743, 0.8411, 0.1688, 0.854, 0.1776, 0.8457, 0.1927, 0.83, 0.1821, 0.8365, 0.1743, 0.8506, 0.1839, 0.8632, 0.2002, 0.8457, 0.1927, 0.8506, 0.1839, 0.8664, 0.1906, 0.882, 0.2042, 0.8632, 0.2002, 0.8664, 0.1906, 0.8832, 0.194, 0.9012, 0.2043, 0.882, 0.2042, 0.8832, 0.194, 0.9004, 0.1941, 0.9201, 0.2006, 0.9012, 0.2043, 0.9004, 0.1941, 0.9173, 0.1908, 0.9379, 0.1932, 0.9201, 0.2006, 0.9173, 0.1908, 0.9332, 0.1841, 0.9539, 0.1825, 0.9379, 0.1932, 0.9332, 0.1841, 0.9475, 0.1745, 0.9675, 0.1688, 0.9539, 0.1825, 0.9475, 0.1745, 0.9596, 0.1622, 0.9781, 0.1526, 0.9675, 0.1688, 0.9596, 0.1622, 0.9691, 0.1478, 0.9852, 0.1347, 0.9781, 0.1526, 0.9691, 0.1478, 0.9754, 0.1318, 0.9887, 0.1158, 0.9852, 0.1347, 0.9754, 0.1318, 0.9786, 0.1149, 0.9883, 0.0967, 0.9887, 0.1158, 0.9786, 0.1149, 0.9782, 0.09779, 0.9842, 0.07811, 0.9883, 0.0967, 0.9782, 0.09779, 0.9745, 0.08113, 0.9766, 0.06072, 0.9842, 0.07811, 0.9745, 0.08113, 0.9676, 0.06554, 0.9658, 0.04504, 0.9766, 0.06072, 0.9676, 0.06554, 0.9581, 0.05143, 0.9521, 0.03204, 0.9658, 0.04504, 0.9581, 0.05143, 0.9457, 0.03987, 0.9364, 0.02168, 0.9521, 0.03204, 0.9457, 0.03987, 0.9317, 0.03042, 0.9188, 0.01488, 0.9364, 0.02168, 0.9317, 0.03042, 0.916, 0.02439, 0.9004, 0.01105, 0.9188, 0.01488, 0.916, 0.02439, 0.8996, 0.02089, 0.8815, 0.01109, 0.9004, 0.01105, 0.8996, 0.02089, 0.8826, 0.02121, 0.8629, 0.01476, 0.8815, 0.01109, 0.8826, 0.02121, 0.866, 0.02457, 0.8454, 0.02226, 0.8629, 0.01476, 0.866, 0.02457, 0.8502, 0.03107, 0.8298, 0.03333, 0.8454, 0.02226, 0.8502, 0.03107, 0.8362, 0.04087, 0.8167, 0.04686, 0.8298, 0.03333, 0.8362, 0.04087, 0.8245, 0.05297, 0.8066, 0.06259, 0.8167, 0.04686, 0.8245, 0.05297, 0.8154, 0.06708, 0.7996, 0.07984, 0.8066, 0.06259, 0.8154, 0.06708, 0.8092, 0.08259, 0.7958, 0.0981, 0.7996, 0.07984, 0.8092, 0.08259, 0.8056, 0.09899, 0.7959, 0.1169, 0.7958, 0.0981, 0.8056, 0.09899, 0.8059, 0.1158, 0.7993, 0.1354, 0.7959, 0.1169, 0.8059, 0.1158, 0.8088, 0.1325, 0.8066, 0.1529, 0.7993, 0.1354, 0.8088, 0.1325, 0.8154, 0.1481, 0.817, 0.1685, 0.8066, 0.1529, 0.8154, 0.1481, 0.8248, 0.1621, 0.83, 0.1821, 0.817, 0.1685, 0.8248, 0.1621, 0.8365, 0.1743, 0.8815, 0.1272, 0.8779, 0.1249, 0.8844, 0.1165, 0.8863, 0.1178, 0.8856, 0.1288, 0.8815, 0.1272, 0.8863, 0.1178, 0.8885, 0.1185, 0.89, 0.1295, 0.8856, 0.1288, 0.8885, 0.1185, 0.8907, 0.119, 0.8943, 0.1294, 0.89, 0.1295, 0.8907, 0.119, 0.893, 0.1189, 0.8986, 0.1284, 0.8943, 0.1294, 0.893, 0.1189, 0.8952, 0.1184, 0.9026, 0.1267, 0.8986, 0.1284, 0.8952, 0.1184, 0.8973, 0.1175, 0.9061, 0.1242, 0.9026, 0.1267, 0.8973, 0.1175, 0.8992, 0.1162, 0.9091, 0.121, 0.9061, 0.1242, 0.8992, 0.1162, 0.9007, 0.1145, 0.9114, 0.1173, 0.9091, 0.121, 0.9007, 0.1145, 0.902, 0.1126, 0.913, 0.1133, 0.9114, 0.1173, 0.902, 0.1126, 0.9028, 0.1105, 0.9137, 0.1091, 0.913, 0.1133, 0.9028, 0.1105, 0.9032, 0.1082, 0.9137, 0.1047, 0.9137, 0.1091, 0.9032, 0.1082, 0.9032, 0.1059, 0.9129, 0.1004, 0.9137, 0.1047, 0.9032, 0.1059, 0.9027, 0.1037, 0.9112, 0.09632, 0.9129, 0.1004, 0.9027, 0.1037, 0.9018, 0.1016, 0.9086, 0.09277, 0.9112, 0.09632, 0.9018, 0.1016, 0.9005, 0.09967, 0.9054, 0.08976, 0.9086, 0.09277, 0.9005, 0.09967, 0.8988, 0.09809, 0.9017, 0.08743, 0.9054, 0.08976, 0.8988, 0.09809, 0.8969, 0.09687, 0.8976, 0.08588, 0.9017, 0.08743, 0.8969, 0.09687, 0.8947, 0.09605, 0.8933, 0.08515, 0.8976, 0.08588, 0.8947, 0.09605, 0.8924, 0.09567, 0.889, 0.08527, 0.8933, 0.08515, 0.8924, 0.09567, 0.8901, 0.09573, 0.8847, 0.08604, 0.889, 0.08527, 0.8901, 0.09573, 0.8879, 0.09623, 0.8807, 0.08783, 0.8847, 0.08604, 0.8879, 0.09623, 0.8858, 0.09717, 0.8771, 0.09035, 0.8807, 0.08783, 0.8858, 0.09717, 0.8839, 0.09849, 0.8742, 0.09351, 0.8771, 0.09035, 0.8839, 0.09849, 0.8824, 0.1002, 0.8716, 0.09711, 0.8742, 0.09351, 0.8824, 0.1002, 0.8811, 0.1021, 0.8701, 0.1012, 0.8716, 0.09711, 0.8811, 0.1021, 0.8803, 0.1042, 0.8693, 0.1056, 0.8701, 0.1012, 0.8803, 0.1042, 0.8799, 0.1065, 0.8694, 0.11, 0.8693, 0.1056, 0.8799, 0.1065, 0.88, 0.1088, 0.8703, 0.1142, 0.8694, 0.11, 0.88, 0.1088, 0.8805, 0.111, 0.8721, 0.1183, 0.8703, 0.1142, 0.8805, 0.111, 0.8814, 0.1131, 0.8746, 0.1219, 0.8721, 0.1183, 0.8814, 0.1131, 0.8828, 0.1149, 0.8779, 0.1249, 0.8746, 0.1219, 0.8828, 0.1149, 0.8844, 0.1165, 0.8844, 0.1165, 0.8828, 0.1149, 0.8859, 0.1122, 0.887, 0.1133, 0.8828, 0.1149, 0.8814, 0.1131, 0.8851, 0.1111, 0.8859, 0.1122, 0.8814, 0.1131, 0.8805, 0.111, 0.8845, 0.1097, 0.8851, 0.1111, 0.8805, 0.111, 0.88, 0.1088, 0.8841, 0.1083, 0.8845, 0.1097, 0.88, 0.1088, 0.8799, 0.1065, 0.8841, 0.1068, 0.8841, 0.1083, 0.8799, 0.1065, 0.8803, 0.1042, 0.8843, 0.1054, 0.8841, 0.1068, 0.8803, 0.1042, 0.8811, 0.1021, 0.8848, 0.104, 0.8843, 0.1054, 0.8811, 0.1021, 0.8824, 0.1002, 0.8856, 0.1027, 0.8848, 0.104, 0.8824, 0.1002, 0.8839, 0.09849, 0.8866, 0.1017, 0.8856, 0.1027, 0.8839, 0.09849, 0.8858, 0.09717, 0.8878, 0.1008, 0.8866, 0.1017, 0.8858, 0.09717, 0.8879, 0.09623, 0.8892, 0.1002, 0.8878, 0.1008, 0.8879, 0.09623, 0.8901, 0.09573, 0.8906, 0.09987, 0.8892, 0.1002, 0.8901, 0.09573, 0.8924, 0.09567, 0.8921, 0.09983, 0.8906, 0.09987, 0.8924, 0.09567, 0.8947, 0.09605, 0.8936, 0.1001, 0.8921, 0.09983, 0.8947, 0.09605, 0.8969, 0.09687, 0.895, 0.1006, 0.8936, 0.1001, 0.8969, 0.09687, 0.8988, 0.09809, 0.8962, 0.1014, 0.895, 0.1006, 0.8988, 0.09809, 0.9005, 0.09967, 0.8973, 0.1024, 0.8962, 0.1014, 0.9005, 0.09967, 0.9018, 0.1016, 0.8982, 0.1036, 0.8973, 0.1024, 0.9018, 0.1016, 0.9027, 0.1037, 0.8987, 0.105, 0.8982, 0.1036, 0.9027, 0.1037, 0.9032, 0.1059, 0.899, 0.1064, 0.8987, 0.105, 0.9032, 0.1059, 0.9032, 0.1082, 0.8991, 0.1079, 0.899, 0.1064, 0.9032, 0.1082, 0.9028, 0.1105, 0.8988, 0.1094, 0.8991, 0.1079, 0.9028, 0.1105, 0.902, 0.1126, 0.8983, 0.1107, 0.8988, 0.1094, 0.902, 0.1126, 0.9007, 0.1145, 0.8975, 0.112, 0.8983, 0.1107, 0.9007, 0.1145, 0.8992, 0.1162, 0.8965, 0.113, 0.8975, 0.112, 0.8992, 0.1162, 0.8973, 0.1175, 0.8953, 0.1139, 0.8965, 0.113, 0.8973, 0.1175, 0.8952, 0.1184, 0.8939, 0.1145, 0.8953, 0.1139, 0.8952, 0.1184, 0.893, 0.1189, 0.8925, 0.1148, 0.8939, 0.1145, 0.893, 0.1189, 0.8907, 0.119, 0.891, 0.1148, 0.8925, 0.1148, 0.8907, 0.119, 0.8885, 0.1185, 0.8896, 0.1145, 0.891, 0.1148, 0.8885, 0.1185, 0.8863, 0.1178, 0.8882, 0.114, 0.8896, 0.1145, 0.8863, 0.1178, 0.8844, 0.1165, 0.887, 0.1133, 0.8882, 0.114, 0.8882, 0.114, 0.887, 0.1133, 0.8883, 0.1116, 0.8891, 0.1122, 0.8896, 0.1145, 0.8882, 0.114, 0.8891, 0.1122, 0.8901, 0.1125, 0.891, 0.1148, 0.8896, 0.1145, 0.8901, 0.1125, 0.8912, 0.1127, 0.8925, 0.1148, 0.891, 0.1148, 0.8912, 0.1127, 0.8922, 0.1127, 0.8939, 0.1145, 0.8925, 0.1148, 0.8922, 0.1127, 0.8933, 0.1125, 0.8953, 0.1139, 0.8939, 0.1145, 0.8933, 0.1125, 0.8942, 0.1121, 0.8965, 0.113, 0.8953, 0.1139, 0.8942, 0.1121, 0.8951, 0.1115, 0.8975, 0.112, 0.8965, 0.113, 0.8951, 0.1115, 0.8958, 0.1107, 0.8983, 0.1107, 0.8975, 0.112, 0.8958, 0.1107, 0.8964, 0.1098, 0.8988, 0.1094, 0.8983, 0.1107, 0.8964, 0.1098, 0.8968, 0.1088, 0.8991, 0.1079, 0.8988, 0.1094, 0.8968, 0.1088, 0.897, 0.1078, 0.899, 0.1064, 0.8991, 0.1079, 0.897, 0.1078, 0.897, 0.1067, 0.8987, 0.105, 0.899, 0.1064, 0.897, 0.1067, 0.8967, 0.1056, 0.8982, 0.1036, 0.8987, 0.105, 0.8967, 0.1056, 0.8963, 0.1047, 0.8973, 0.1024, 0.8982, 0.1036, 0.8963, 0.1047, 0.8957, 0.1038, 0.8962, 0.1014, 0.8973, 0.1024, 0.8957, 0.1038, 0.8949, 0.103, 0.895, 0.1006, 0.8962, 0.1014, 0.8949, 0.103, 0.894, 0.1025, 0.8936, 0.1001, 0.895, 0.1006, 0.894, 0.1025, 0.893, 0.1021, 0.8921, 0.09983, 0.8936, 0.1001, 0.893, 0.1021, 0.892, 0.1019, 0.8906, 0.09987, 0.8921, 0.09983, 0.892, 0.1019, 0.8909, 0.102, 0.8892, 0.1002, 0.8906, 0.09987, 0.8909, 0.102, 0.8898, 0.1022, 0.8878, 0.1008, 0.8892, 0.1002, 0.8898, 0.1022, 0.8889, 0.1026, 0.8866, 0.1017, 0.8878, 0.1008, 0.8889, 0.1026, 0.888, 0.1033, 0.8856, 0.1027, 0.8866, 0.1017, 0.888, 0.1033, 0.8873, 0.104, 0.8848, 0.104, 0.8856, 0.1027, 0.8873, 0.104, 0.8867, 0.1049, 0.8843, 0.1054, 0.8848, 0.104, 0.8867, 0.1049, 0.8863, 0.1059, 0.8841, 0.1068, 0.8843, 0.1054, 0.8863, 0.1059, 0.8862, 0.107, 0.8841, 0.1083, 0.8841, 0.1068, 0.8862, 0.107, 0.8862, 0.108, 0.8845, 0.1097, 0.8841, 0.1083, 0.8862, 0.108, 0.8864, 0.1091, 0.8851, 0.1111, 0.8845, 0.1097, 0.8864, 0.1091, 0.8869, 0.11, 0.8859, 0.1122, 0.8851, 0.1111, 0.8869, 0.11, 0.8875, 0.1109, 0.887, 0.1133, 0.8859, 0.1122, 0.8875, 0.1109, 0.8883, 0.1116, 0.8883, 0.1116, 0.8875, 0.1109, 0.8885, 0.1101, 0.889, 0.1106, 0.8875, 0.1109, 0.8869, 0.11, 0.888, 0.1094, 0.8885, 0.1101, 0.8869, 0.11, 0.8864, 0.1091, 0.8876, 0.1087, 0.888, 0.1094, 0.8864, 0.1091, 0.8862, 0.108, 0.8875, 0.1079, 0.8876, 0.1087, 0.8862, 0.108, 0.8862, 0.107, 0.8874, 0.1071, 0.8875, 0.1079, 0.8862, 0.107, 0.8863, 0.1059, 0.8876, 0.1063, 0.8874, 0.1071, 0.8863, 0.1059, 0.8867, 0.1049, 0.8879, 0.1055, 0.8876, 0.1063, 0.8867, 0.1049, 0.8873, 0.104, 0.8883, 0.1048, 0.8879, 0.1055, 0.8873, 0.104, 0.888, 0.1033, 0.8888, 0.1042, 0.8883, 0.1048, 0.888, 0.1033, 0.8889, 0.1026, 0.8895, 0.1037, 0.8888, 0.1042, 0.8889, 0.1026, 0.8898, 0.1022, 0.8903, 0.1034, 0.8895, 0.1037, 0.8898, 0.1022, 0.8909, 0.102, 0.891, 0.1032, 0.8903, 0.1034, 0.8909, 0.102, 0.892, 0.1019, 0.8919, 0.1032, 0.891, 0.1032, 0.892, 0.1019, 0.893, 0.1021, 0.8927, 0.1033, 0.8919, 0.1032, 0.893, 0.1021, 0.894, 0.1025, 0.8934, 0.1036, 0.8927, 0.1033, 0.894, 0.1025, 0.8949, 0.103, 0.8941, 0.1041, 0.8934, 0.1036, 0.8949, 0.103, 0.8957, 0.1038, 0.8947, 0.1046, 0.8941, 0.1041, 0.8957, 0.1038, 0.8963, 0.1047, 0.8952, 0.1053, 0.8947, 0.1046, 0.8963, 0.1047, 0.8967, 0.1056, 0.8955, 0.106, 0.8952, 0.1053, 0.8967, 0.1056, 0.897, 0.1067, 0.8957, 0.1068, 0.8955, 0.106, 0.897, 0.1067, 0.897, 0.1078, 0.8957, 0.1077, 0.8957, 0.1068, 0.897, 0.1078, 0.8968, 0.1088, 0.8956, 0.1085, 0.8957, 0.1077, 0.8968, 0.1088, 0.8964, 0.1098, 0.8953, 0.1092, 0.8956, 0.1085, 0.8964, 0.1098, 0.8958, 0.1107, 0.8948, 0.1099, 0.8953, 0.1092, 0.8958, 0.1107, 0.8951, 0.1115, 0.8943, 0.1105, 0.8948, 0.1099, 0.8951, 0.1115, 0.8942, 0.1121, 0.8936, 0.111, 0.8943, 0.1105, 0.8942, 0.1121, 0.8933, 0.1125, 0.8929, 0.1113, 0.8936, 0.111, 0.8933, 0.1125, 0.8922, 0.1127, 0.8921, 0.1114, 0.8929, 0.1113, 0.8922, 0.1127, 0.8912, 0.1127, 0.8913, 0.1115, 0.8921, 0.1114, 0.8912, 0.1127, 0.8901, 0.1125, 0.8905, 0.1113, 0.8913, 0.1115, 0.8901, 0.1125, 0.8891, 0.1122, 0.8897, 0.111, 0.8905, 0.1113, 0.8891, 0.1122, 0.8883, 0.1116, 0.889, 0.1106, 0.8897, 0.111, 0.8897, 0.111, 0.889, 0.1106, 0.8916, 0.1073, 0.8905, 0.1113, 0.8897, 0.111, 0.8916, 0.1073, 0.8913, 0.1115, 0.8905, 0.1113, 0.8916, 0.1073, 0.8921, 0.1114, 0.8913, 0.1115, 0.8916, 0.1073, 0.8929, 0.1113, 0.8921, 0.1114, 0.8916, 0.1073, 0.8936, 0.111, 0.8929, 0.1113, 0.8916, 0.1073, 0.8943, 0.1105, 0.8936, 0.111, 0.8916, 0.1073, 0.8948, 0.1099, 0.8943, 0.1105, 0.8916, 0.1073, 0.8953, 0.1092, 0.8948, 0.1099, 0.8916, 0.1073, 0.8956, 0.1085, 0.8953, 0.1092, 0.8916, 0.1073, 0.8957, 0.1077, 0.8956, 0.1085, 0.8916, 0.1073, 0.8957, 0.1068, 0.8957, 0.1077, 0.8916, 0.1073, 0.8955, 0.106, 0.8957, 0.1068, 0.8916, 0.1073, 0.8952, 0.1053, 0.8955, 0.106, 0.8916, 0.1073, 0.8947, 0.1046, 0.8952, 0.1053, 0.8916, 0.1073, 0.8941, 0.1041, 0.8947, 0.1046, 0.8916, 0.1073, 0.8934, 0.1036, 0.8941, 0.1041, 0.8916, 0.1073, 0.8927, 0.1033, 0.8934, 0.1036, 0.8916, 0.1073, 0.8919, 0.1032, 0.8927, 0.1033, 0.8916, 0.1073, 0.891, 0.1032, 0.8919, 0.1032, 0.8916, 0.1073, 0.8903, 0.1034, 0.891, 0.1032, 0.8916, 0.1073, 0.8895, 0.1037, 0.8903, 0.1034, 0.8916, 0.1073, 0.8888, 0.1042, 0.8895, 0.1037, 0.8916, 0.1073, 0.8883, 0.1048, 0.8888, 0.1042, 0.8916, 0.1073, 0.8879, 0.1055, 0.8883, 0.1048, 0.8916, 0.1073, 0.8876, 0.1063, 0.8879, 0.1055, 0.8916, 0.1073, 0.8874, 0.1071, 0.8876, 0.1063, 0.8916, 0.1073, 0.8875, 0.1079, 0.8874, 0.1071, 0.8916, 0.1073, 0.8876, 0.1087, 0.8875, 0.1079, 0.8916, 0.1073, 0.888, 0.1094, 0.8876, 0.1087, 0.8916, 0.1073, 0.8885, 0.1101, 0.888, 0.1094, 0.8916, 0.1073, 0.889, 0.1106, 0.8885, 0.1101, 0.8916, 0.1073, 0.4288, 0.4499, 0.4098, 0.4017, 0.4115, 0.4021, 0.4168, 0.4138, 0.414, 0.3975, 0.4652, 0.4102, 0.4267, 0.4028, 0.4144, 0.3991, 0.4369, 0.447, 0.4288, 0.4499, 0.4168, 0.4138, 0.4194, 0.4127, 0.4453, 0.4421, 0.4369, 0.447, 0.4194, 0.4127, 0.4215, 0.4113, 0.4527, 0.4356, 0.4453, 0.4421, 0.4215, 0.4113, 0.4233, 0.4096, 0.4586, 0.4277, 0.4527, 0.4356, 0.4233, 0.4096, 0.4248, 0.4076, 0.4629, 0.4188, 0.4586, 0.4277, 0.4248, 0.4076, 0.4259, 0.4054, 0.4652, 0.4102, 0.4629, 0.4188, 0.4259, 0.4054, 0.4267, 0.4028, 0.4131, 0.3982, 0.414, 0.3975, 0.4144, 0.3991, 0.4139, 0.3996, 0.4124, 0.3989, 0.4131, 0.3982, 0.4139, 0.3996, 0.4134, 0.4001, 0.4118, 0.3995, 0.4124, 0.3989, 0.4134, 0.4001, 0.4129, 0.4006, 0.4112, 0.4001, 0.4118, 0.3995, 0.4129, 0.4006, 0.4125, 0.4011, 0.4106, 0.4008, 0.4112, 0.4001, 0.4125, 0.4011, 0.412, 0.4016, 0.4098, 0.4017, 0.4106, 0.4008, 0.412, 0.4016, 0.4115, 0.4021, 0.4115, 0.4021, 0.412, 0.4016, 0.4131, 0.4025, 0.4127, 0.4028, 0.412, 0.4016, 0.4125, 0.4011, 0.4136, 0.4021, 0.4131, 0.4025, 0.4125, 0.4011, 0.4129, 0.4006, 0.414, 0.4016, 0.4136, 0.4021, 0.4129, 0.4006, 0.4134, 0.4001, 0.4144, 0.4012, 0.414, 0.4016, 0.4134, 0.4001, 0.4139, 0.3996, 0.4148, 0.4008, 0.4144, 0.4012, 0.4139, 0.3996, 0.4144, 0.3991, 0.4151, 0.4004, 0.4148, 0.4008, 0.4267, 0.4028, 0.4259, 0.4054, 0.4214, 0.4042, 0.422, 0.4028, 0.4259, 0.4054, 0.4248, 0.4076, 0.4208, 0.4055, 0.4214, 0.4042, 0.4248, 0.4076, 0.4233, 0.4096, 0.4199, 0.4066, 0.4208, 0.4055, 0.4233, 0.4096, 0.4215, 0.4113, 0.4189, 0.4076, 0.4199, 0.4066, 0.4215, 0.4113, 0.4194, 0.4127, 0.4178, 0.4083, 0.4189, 0.4076, 0.4194, 0.4127, 0.4168, 0.4138, 0.4166, 0.4089, 0.4178, 0.4083, 0.4144, 0.3991, 0.4267, 0.4028, 0.422, 0.4028, 0.4151, 0.4004, 0.4168, 0.4138, 0.4115, 0.4021, 0.4127, 0.4028, 0.4166, 0.4089, 0.4166, 0.4089, 0.4127, 0.4028, 0.4131, 0.4025, 0.4178, 0.4083, 0.4178, 0.4083, 0.4131, 0.4025, 0.4136, 0.4021, 0.4189, 0.4076, 0.4189, 0.4076, 0.4136, 0.4021, 0.414, 0.4016, 0.4199, 0.4066, 0.4199, 0.4066, 0.414, 0.4016, 0.4144, 0.4012, 0.4208, 0.4055, 0.4208, 0.4055, 0.4144, 0.4012, 0.4148, 0.4008, 0.4214, 0.4042, 0.4214, 0.4042, 0.4148, 0.4008, 0.4151, 0.4004, 0.422, 0.4028])
me_cube.materials.append(mat_material)
me_cube.use_remesh_preserve_volume = False
me_cube.use_remesh_preserve_attributes = False
me_cube.use_mirror_vertex_groups = False
me_cube.update()

# ---- objects
ob_cube = bpy.data.objects.new('Cube', me_cube)
ob_lamp = bpy.data.objects.new('Lamp', light_spot)
ob_camera = bpy.data.objects.new('Camera', cam_camera)

# ---- transforms, parenting, visibility, modifiers, constraints
ob_cube.location = (0.0, 2.0, 0.0)
ob_cube.lock_rotations_4d = False
ob_cube.empty_display_type = 'ARROWS'
ob_cube.color = (0.0, 0.0, 0.0, 1.0)
ob_cube.lineart.crease_threshold = 0.0
_m = ob_cube.modifiers.new('Subsurf', 'SUBSURF')
_m.uv_smooth = 'PRESERVE_CORNERS'
_m.levels = 3
_m.render_levels = 5
_m.show_only_control_edges = False
ob_lamp.location = (4.076, 1.005, 5.904)
ob_lamp.rotation_euler = (0.6503, 0.05522, 1.866)
ob_lamp.lock_rotations_4d = False
ob_lamp.empty_display_type = 'ARROWS'
ob_lamp.color = (0.0, 0.0, 0.0, 0.0)
ob_lamp.lineart.crease_threshold = 0.0
ob_camera.location = (7.481, -6.508, 5.344)
ob_camera.rotation_euler = (1.109, 0.01082, 0.8149)
ob_camera.lock_rotations_4d = False
ob_camera.empty_display_type = 'ARROWS'
ob_camera.color = (0.0, 0.0, 0.0, 0.0)
ob_camera.display_type = 'WIRE'
ob_camera.lineart.crease_threshold = 0.0

# ---- collection membership
col_collection_1.objects.link(ob_cube)
col_collection_1.objects.link(ob_lamp)
col_collection_1.objects.link(ob_camera)

# ---- scene / render settings (as saved in the file)
scene.camera = ob_camera
scene.frame_start = 1; scene.frame_end = 250; scene.frame_set(1)
scene.render.engine = 'BLENDER_EEVEE_NEXT'
scene.render.image_settings.compression = 90
scene.render.resolution_x = 128
scene.render.resolution_y = 128
scene.render.pixel_aspect_x = 100.0
scene.render.pixel_aspect_y = 100.0
scene.render.fps = 25
scene.render.dither_intensity = 0.0
scene.render.film_transparent = True
scene.render.use_compositing = False
scene.render.use_sequencer = False
scene.render.bake_margin = 2
scene.render.bake_bias = 0.0
scene.render.use_stamp_time = False
scene.render.use_stamp_date = False
scene.render.use_stamp_frame = False
scene.render.use_stamp_camera = False
scene.render.use_stamp_scene = False
scene.render.use_stamp_filename = False
scene.render.use_stamp_render_time = False
scene.render.stamp_font_size = 0
scene.cycles.use_denoising = False
scene.cycles.samples = 10
scene.cycles.sampling_pattern = 'TABULATED_SOBOL'
scene.cycles.light_sampling_threshold = 0.0
scene.cycles.use_adaptive_sampling = False
scene.cycles.use_light_tree = False
scene.cycles.blur_glossy = 0.0
scene.cycles.volume_bounces = 1
scene.cycles.pixel_filter_type = 'GAUSSIAN'
scene.cycles.sample_clamp_indirect = 0.0
scene.view_settings.view_transform = 'Raw'
bpy.context.view_layer.update()
